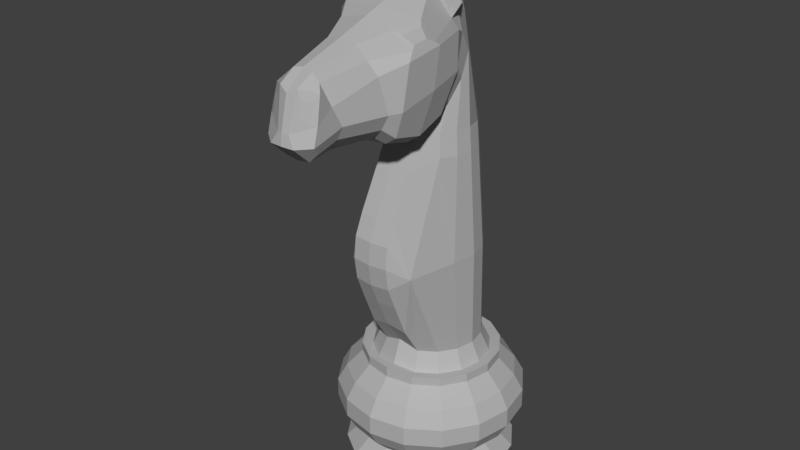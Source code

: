 # Source: knight.blend  (saved by Blender 4.2.66; exported with 4.5.12 LTS)
import bpy
from mathutils import Matrix  # noqa: F401  (used for matrix-valued properties, if any)

bpy.ops.wm.read_factory_settings(use_empty=True)
scene = bpy.context.scene
scene.name = 'Scene'

# ---- collections
col_collection_1 = bpy.data.collections.new('Collection 1'); scene.collection.children.link(col_collection_1)

# ---- materials (node trees are filled in below, after node groups)
mat_material_003 = bpy.data.materials.new('Material.003')
mat_material_003.alpha_threshold = 0.0
mat_material_003.use_transparent_shadow = False
mat_material_003.diffuse_color = (0.04203, 0.04203, 0.04203, 1.0)
mat_material_003.roughness = 0.5
mat_material_003.specular_intensity = 0.0
mat_material_011 = bpy.data.materials.new('Material.011')
mat_material_011.alpha_threshold = 0.0
mat_material_011.use_transparent_shadow = False
mat_material_011.diffuse_color = (0.4564, 0.4564, 0.4564, 1.0)
mat_material_011.roughness = 0.5
mat_material_011.specular_intensity = 0.0

# ---- material node trees

# ---- world
world_world = bpy.data.worlds.new('World'); scene.world = world_world
world_world.color = (0.05088, 0.05088, 0.05088)
world_world.use_sun_shadow = False
world_world.sun_shadow_jitter_overblur = 0.0
world_world.cycles.sampling_method = 'MANUAL'

# ---- meshes
me_circle_012 = bpy.data.meshes.new('Circle.012')
me_circle_012.from_pydata([(-0.4534, -7.132, -2.951), (-0.836, -7.208, -2.951), (-1.16, -7.425, -2.951), (-1.377, -7.749, -2.951), (-1.453, -8.132, -2.951), (-1.377, -8.515, -2.951), (-1.16, -8.839, -2.951), (-0.836, -9.056, -2.951), (-0.4534, -9.132, -2.951), (-0.07068, -9.056, -2.951), (0.2537, -8.839, -2.951), (0.4705, -8.515, -2.951), (0.5466, -8.132, -2.951), (0.4705, -7.749, -2.951), (0.2537, -7.425, -2.951), (-0.07068, -7.208, -2.951), (-0.7595, -7.393, -2.751), (-0.4534, -7.332, -2.751), (-1.019, -7.566, -2.751), (-1.192, -7.826, -2.751), (-1.253, -8.132, -2.751), (-1.192, -8.438, -2.751), (-1.019, -8.698, -2.751), (-0.7595, -8.871, -2.751), (-0.4534, -8.932, -2.751), (-0.1472, -8.871, -2.751), (0.1123, -8.698, -2.751), (0.2857, -8.438, -2.751), (0.3466, -8.132, -2.751), (0.2857, -7.826, -2.751), (0.1123, -7.566, -2.751), (-0.1472, -7.393, -2.751), (-0.7595, -7.393, -1.752), (-0.4534, -7.332, -1.752), (-1.019, -7.566, -1.752), (-1.192, -7.826, -1.752), (-1.253, -8.132, -1.752), (-1.192, -8.438, -1.752), (-1.019, -8.698, -1.752), (-0.7595, -8.871, -1.752), (-0.4534, -8.932, -1.752), (-0.1472, -8.871, -1.752), (0.1123, -8.698, -1.752), (0.2857, -8.438, -1.752), (0.3466, -8.132, -1.751), (0.2857, -7.826, -1.752), (0.1123, -7.566, -1.752), (-0.1472, -7.393, -1.752), (-0.1472, -7.393, -1.65), (0.1123, -7.566, -1.65), (0.2857, -7.826, -1.65), (0.3466, -8.132, -1.627), (0.2857, -8.438, -1.65), (0.1123, -8.698, -1.65), (-0.1472, -8.871, -1.65), (-0.4534, -8.932, -1.65), (-0.7595, -8.871, -1.65), (-1.019, -8.698, -1.65), (-1.192, -8.438, -1.65), (-1.253, -8.132, -1.65), (-1.192, -7.826, -1.65), (-1.019, -7.566, -1.65), (-0.4534, -7.332, -1.65), (-0.7595, -7.393, -1.65), (0.2442, -7.435, -1.946), (0.2442, -7.435, -2.557), (0.3201, -7.359, -2.14), (0.3201, -7.359, -2.363), (0.458, -7.755, -2.557), (0.458, -7.755, -1.946), (0.5573, -7.713, -2.363), (0.5573, -7.713, -2.14), (-0.8309, -9.043, -1.946), (-0.8309, -9.043, -2.557), (-0.872, -9.143, -2.14), (-0.872, -9.143, -2.363), (-1.151, -8.83, -2.557), (-1.151, -8.83, -1.946), (-1.227, -8.906, -2.363), (-1.227, -8.906, -2.14), (-0.07587, -7.221, -1.946), (-0.07587, -7.221, -2.557), (-0.03475, -7.121, -2.14), (-0.03475, -7.121, -2.363), (-0.4534, -9.119, -1.946), (-0.4534, -9.119, -2.557), (-0.4534, -9.226, -2.14), (-0.4534, -9.226, -2.363), (-0.8309, -7.221, -1.946), (-0.8309, -7.221, -2.557), (-0.872, -7.121, -2.14), (-0.872, -7.121, -2.363), (-0.4534, -7.146, -2.557), (-0.4534, -7.146, -1.946), (-0.4534, -7.038, -2.363), (-0.4534, -7.038, -2.14), (-0.07587, -9.043, -1.946), (-0.07587, -9.043, -2.557), (-0.03475, -9.143, -2.14), (-0.03475, -9.143, -2.363), (-1.151, -7.435, -1.946), (-1.151, -7.435, -2.557), (-1.227, -7.359, -2.14), (-1.227, -7.359, -2.363), (0.2442, -8.83, -1.946), (0.2442, -8.83, -2.557), (0.3201, -8.906, -2.14), (0.3201, -8.906, -2.363), (-1.365, -7.755, -1.946), (-1.365, -7.755, -2.557), (-1.464, -7.713, -2.14), (-1.464, -7.713, -2.363), (0.458, -8.51, -1.946), (0.458, -8.51, -2.557), (0.5573, -8.551, -2.14), (0.5573, -8.551, -2.363), (-1.44, -8.132, -1.946), (-1.44, -8.132, -2.557), (-1.547, -8.132, -2.14), (-1.547, -8.132, -2.363), (0.5331, -8.132, -1.946), (0.5331, -8.132, -2.557), (0.6405, -8.132, -2.14), (0.6405, -8.132, -2.363), (-1.365, -8.51, -1.946), (-1.365, -8.51, -2.557), (-1.464, -8.551, -2.14), (-1.464, -8.551, -2.363), (-0.4534, -7.452, -1.669), (-0.1931, -7.504, -1.669), (0.1749, -7.872, -1.669), (0.2266, -8.132, -1.642), (0.02747, -8.613, -1.669), (-0.1931, -8.76, -1.669), (-0.7136, -8.76, -1.669), (-0.9342, -8.613, -1.669), (-1.133, -8.132, -1.669), (-1.082, -7.872, -1.669), (-0.9342, -7.651, -1.669), (-0.7136, -7.504, -1.669), (0.02747, -7.651, -1.669), (0.1749, -8.392, -1.669), (-0.4534, -8.812, -1.669), (-1.082, -8.392, -1.669), (-0.2327, -8.665, -1.45), (-0.4534, -8.709, -1.45), (-0.9861, -7.911, -1.45), (-0.8611, -7.724, -1.45), (-0.04561, -8.54, -1.45), (-0.9861, -8.353, -1.45), (-1.03, -8.132, -1.45), (0.1233, -8.132, -1.367), (0.07939, -8.353, -1.45), (-0.8611, -8.54, -1.45), (-0.674, -8.665, -1.45), (-0.4534, -7.555, -1.45), (-0.2327, -7.599, -1.45), (-0.04561, -7.724, -1.45), (-0.674, -7.599, -1.45), (-0.1074, -7.792, 0.8333), (-0.6322, -7.687, 0.8332), (-0.4479, -7.65, 0.8332), (-0.2636, -8.577, 0.8333), (-0.4479, -8.614, 0.8332), (-0.9468, -8.132, 0.7505), (-0.8929, -7.948, 0.8331), (-0.1074, -8.473, 0.8333), (-0.7885, -7.792, 0.8331), (-0.6322, -8.577, 0.8332), (-0.7885, -8.473, 0.8331), (-0.2636, -7.687, 0.8333), (-0.8929, -8.316, 0.8331), (-0.4534, -7.572, -0.343), (-0.971, -8.347, -0.343), (0.09442, -8.132, -1.383), (0.2696, -8.132, 0.7279), (0.07939, -7.911, -1.45), (-0.8496, -8.528, -0.343), (-0.971, -7.918, -0.343), (-0.1204, -7.806, 1.114), (0.02816, -7.956, 1.128), (-0.2698, -8.558, 1.114), (-0.9292, -8.132, 1.028), (-0.8716, -7.956, 1.114), (0.02816, -8.308, 1.128), (-0.1204, -8.458, 1.114), (-0.7718, -7.806, 1.114), (-0.7718, -8.458, 1.114), (-0.8716, -8.308, 1.114), (0.8213, -8.493, 1.438), (-0.6223, -8.558, 1.114), (0.9072, -8.406, 2.117), (1.585, -8.404, 1.419), (-0.3185, -8.492, 2.378), (1.525, -8.398, 1.978), (1.739, -8.199, 1.609), (0.6013, -8.653, 2.075), (0.8975, -8.525, 1.989), (0.9442, -8.306, 2.262), (-0.4461, -8.593, 1.114), (-0.4718, -8.526, 1.898), (0.7868, -8.36, 1.317), (0.01873, -8.557, 1.356), (0.7197, -8.584, 1.346), (-0.2059, -8.485, 1.394), (-0.5957, -8.376, 2.248), (-0.1301, -8.541, 1.498), (-0.3182, -8.557, 2.131), (-0.3401, -8.345, 2.624), (-0.03219, -8.423, 1.319), (1.645, -8.237, 2.019), (1.594, -8.422, 1.695), (0.5125, -8.612, 2.152), (-0.1481, -8.553, 2.301), (1.568, -8.274, 1.303), (1.461, -8.247, 2.126), (0.6104, -8.441, 2.357), (-0.645, -8.277, 2.402), (-0.07953, -8.38, 1.242), (0.6655, -8.41, 1.228), (-0.03414, -8.55, 3.05), (-0.115, -8.54, 3.018), (-0.1066, -8.65, 2.952), (-0.2246, -8.586, 2.179), (-0.02202, -8.386, 2.627), (0.1272, -8.42, 1.228), (-0.0547, -8.395, 2.707), (-0.326, -8.351, 2.684), (-0.1555, -8.592, 2.959), (-0.1724, -8.655, 2.469), (-0.3482, -8.548, 2.533), (0.3694, -8.598, 2.436), (0.3715, -8.589, 1.264), (0.2595, -8.668, 2.197), (0.2527, -8.662, 1.721), (-0.2465, -8.565, 1.811), (1.764, -8.273, 1.485), (0.3857, -8.447, 1.166), (0.1682, -8.665, 2.139), (-0.3496, -8.535, 1.633), (-0.1435, -8.622, 1.792), (1.27, -8.419, 1.591), (1.648, -8.422, 1.5), (0.7084, -8.659, 1.617), (0.832, -8.591, 1.611), (1.572, -8.378, 1.904), (1.682, -8.262, 1.702), (1.642, -8.278, 1.904), (1.633, -8.356, 1.716), (-0.07839, -8.469, 2.66), (-0.1676, -8.602, 2.521), (0.3443, -8.641, 2.233), (0.4028, -8.626, 2.363), (0.5371, -8.501, 2.288), (0.4833, -8.61, 2.207), (-0.1529, -8.524, 2.394), (-0.05056, -8.562, 2.982), (-0.128, -8.611, 2.885), (-0.09196, -8.488, 2.538), (1.465, -8.325, 2.054), (1.376, -8.395, 1.805), (1.262, -8.25, 1.322), (1.278, -8.356, 1.452), (1.762, -8.132, 1.602), (0.9578, -8.132, 2.301), (0.05833, -8.132, 1.146), (0.7597, -8.132, 1.246), (0.8213, -7.771, 1.438), (-0.6223, -7.707, 1.114), (-0.3583, -8.132, 2.645), (0.07556, -8.132, 1.255), (1.678, -8.132, 1.968), (1.572, -8.132, 1.286), (0.9072, -7.858, 2.117), (1.585, -7.86, 1.419), (-0.3185, -7.773, 2.378), (1.525, -7.867, 1.978), (1.739, -8.065, 1.609), (0.6013, -7.612, 2.075), (0.8975, -7.739, 1.989), (1.451, -8.132, 2.149), (0.6016, -8.132, 2.422), (0.9442, -7.958, 2.262), (-0.6695, -8.132, 2.466), (0.05168, -8.132, 1.253), (-0.4461, -7.672, 1.114), (-0.4718, -7.738, 1.898), (0.7868, -7.904, 1.317), (0.6678, -8.132, 1.224), (-0.0009989, -7.707, 1.362), (0.7197, -7.68, 1.346), (-0.2059, -7.78, 1.394), (-0.5957, -7.889, 2.248), (-0.1301, -7.724, 1.498), (-0.3182, -7.707, 2.131), (-0.3401, -7.919, 2.624), (-0.03219, -7.841, 1.319), (1.645, -8.027, 2.019), (1.594, -7.842, 1.695), (0.5125, -7.653, 2.152), (-0.1481, -7.712, 2.301), (1.568, -7.99, 1.303), (1.461, -8.017, 2.126), (0.6169, -7.823, 2.34), (-0.6551, -7.987, 2.421), (-0.07953, -7.884, 1.242), (0.6655, -7.854, 1.228), (-0.03414, -7.715, 3.05), (-0.115, -7.724, 3.018), (-0.1066, -7.614, 2.952), (-0.2246, -7.679, 2.179), (-0.02202, -7.879, 2.627), (0.1272, -7.844, 1.228), (-0.1555, -7.672, 2.959), (-0.1724, -7.609, 2.469), (-0.02292, -8.132, 2.649), (0.121, -8.132, 1.256), (-0.3482, -7.716, 2.533), (0.3759, -7.666, 2.419), (0.3829, -8.132, 1.205), (0.3715, -7.675, 1.264), (0.2595, -7.596, 2.197), (0.2434, -7.602, 1.708), (-0.2465, -7.699, 1.811), (1.773, -8.132, 1.486), (1.764, -7.991, 1.485), (-0.2698, -7.707, 1.114), (0.435, -8.132, 2.481), (0.3857, -7.818, 1.166), (0.1682, -7.599, 2.139), (-0.3496, -7.729, 1.633), (-0.1676, -7.642, 1.783), (1.27, -7.845, 1.591), (1.648, -7.842, 1.5), (0.7084, -7.605, 1.617), (0.832, -7.673, 1.611), (1.572, -7.887, 1.904), (1.682, -8.003, 1.702), (1.642, -7.986, 1.904), (1.633, -7.908, 1.716), (-0.1676, -7.662, 2.521), (0.3443, -7.623, 2.233), (0.4028, -7.639, 2.363), (0.5371, -7.763, 2.288), (0.4833, -7.654, 2.207), (-0.1529, -7.74, 2.394), (-0.05056, -7.702, 2.982), (-0.128, -7.653, 2.885), (-0.09196, -7.776, 2.538), (1.26, -8.132, 1.301), (1.454, -7.939, 2.044), (1.376, -7.869, 1.805), (1.262, -8.014, 1.322), (1.278, -7.908, 1.452), (-0.0547, -7.869, 2.707), (-0.07839, -7.795, 2.66), (-0.326, -7.913, 2.684), (0.2716, -7.941, 0.7152), (0.1372, -7.951, 0.9762), (0.2716, -8.323, 0.7152), (0.1372, -8.313, 0.9762), (0.1363, -8.132, 0.9814), (-1.014, -8.132, -0.343), (-0.6678, -7.614, -0.343), (-0.8496, -7.736, -0.343), (-0.6678, -8.65, -0.343), (0.4275, -7.736, -0.343), (0.4275, -8.528, -0.343), (-0.4534, -8.692, -0.343), (-0.1616, -8.65, -0.343), (-0.1616, -7.614, -0.343), (0.2716, -7.941, 0.7152), (0.07939, -7.911, -1.45), (0.4276, -7.736, -0.343), (0.4786, -7.924, 0.2774), (0.5781, -7.921, 0.0393), (0.6054, -7.919, -0.2104), (0.5655, -7.917, -0.4664), (0.4606, -7.915, -0.728), (0.2958, -7.913, -1.12), (0.07939, -8.353, -1.45), (0.2716, -8.323, 0.7152), (0.4276, -8.528, -0.343), (0.2958, -8.351, -1.12), (0.4606, -8.349, -0.728), (0.5655, -8.347, -0.4664), (0.6054, -8.345, -0.2104), (0.5781, -8.343, 0.0393), (0.4786, -8.34, 0.2774), (0.2811, -8.132, 0.7045), (0.1061, -8.132, -1.382), (0.4914, -8.132, 0.269), (0.5932, -8.132, 0.03303), (0.6235, -8.132, -0.2166), (0.5864, -8.132, -0.4734), (0.4839, -8.132, -0.7261), (0.3211, -8.132, -1.073)], [], [(1, 0, 15, 14, 13, 12, 11, 10, 9, 8, 7, 6, 5, 4, 3, 2), (30, 31, 81, 65), (7, 8, 24, 23), (0, 1, 16, 17), (15, 0, 17, 31), (8, 9, 25, 24), (1, 2, 18, 16), (9, 10, 26, 25), (2, 3, 19, 18), (10, 11, 27, 26), (3, 4, 20, 19), (11, 12, 28, 27), (4, 5, 21, 20), (12, 13, 29, 28), (5, 6, 22, 21), (13, 14, 30, 29), (6, 7, 23, 22), (14, 15, 31, 30), (43, 44, 51, 52), (23, 24, 85, 73), (29, 30, 65, 68), (22, 23, 73, 76), (16, 18, 101, 89), (24, 25, 97, 85), (93, 88, 32, 33), (17, 16, 89, 92), (18, 19, 109, 101), (26, 27, 113, 105), (19, 20, 117, 109), (27, 28, 121, 113), (20, 21, 125, 117), (28, 29, 68, 121), (21, 22, 76, 125), (31, 17, 92, 81), (77, 72, 39, 38), (116, 124, 37, 36), (112, 120, 44, 43), (108, 116, 36, 35), (104, 112, 43, 42), (100, 108, 35, 34), (96, 104, 42, 41), (88, 100, 34, 32), (84, 96, 41, 40), (80, 93, 33, 47), (25, 26, 105, 97), (72, 84, 40, 39), (64, 80, 47, 46), (124, 77, 38, 37), (120, 69, 45, 44), (77, 124, 126, 79), (79, 126, 127, 78), (78, 127, 125, 76), (69, 120, 122, 71), (71, 122, 123, 70), (70, 123, 121, 68), (124, 116, 118, 126), (126, 118, 119, 127), (127, 119, 117, 125), (120, 112, 114, 122), (122, 114, 115, 123), (123, 115, 113, 121), (116, 108, 110, 118), (118, 110, 111, 119), (119, 111, 109, 117), (112, 104, 106, 114), (114, 106, 107, 115), (115, 107, 105, 113), (108, 100, 102, 110), (110, 102, 103, 111), (111, 103, 101, 109), (104, 96, 98, 106), (106, 98, 99, 107), (107, 99, 97, 105), (100, 88, 90, 102), (102, 90, 91, 103), (103, 91, 89, 101), (96, 84, 86, 98), (98, 86, 87, 99), (99, 87, 85, 97), (93, 80, 82, 95), (95, 82, 83, 94), (94, 83, 81, 92), (88, 93, 95, 90), (90, 95, 94, 91), (91, 94, 92, 89), (84, 72, 74, 86), (86, 74, 75, 87), (87, 75, 73, 85), (80, 64, 66, 82), (82, 66, 67, 83), (83, 67, 65, 81), (72, 77, 79, 74), (74, 79, 78, 75), (75, 78, 76, 73), (64, 69, 71, 66), (66, 71, 70, 67), (67, 70, 68, 65), (69, 64, 46, 45), (36, 37, 58, 59), (44, 45, 50, 51), (37, 38, 57, 58), (45, 46, 49, 50), (38, 39, 56, 57), (46, 47, 48, 49), (39, 40, 55, 56), (33, 32, 63, 62), (47, 33, 62, 48), (40, 41, 54, 55), (32, 34, 61, 63), (41, 42, 53, 54), (34, 35, 60, 61), (42, 43, 52, 53), (35, 36, 59, 60), (53, 52, 141, 132, 133, 142, 55, 54), (178, 362, 164, 165), (155, 156, 129, 128), (151, 152, 141, 131), (154, 153, 135, 134), (144, 145, 142, 133), (146, 147, 138, 137), (150, 146, 137, 136), (147, 158, 139, 138), (145, 154, 134, 142), (149, 150, 136, 143), (156, 157, 140, 129), (158, 155, 128, 139), (152, 148, 132, 141), (153, 149, 143, 135), (176, 151, 131, 130), (148, 144, 133, 132), (370, 170, 159, 366), (368, 163, 168, 365), (370, 172, 161, 170), (173, 362, 150, 149), (369, 162, 163, 368), (178, 165, 167, 364), (363, 364, 167, 160), (173, 149, 153, 177), (369, 367, 166, 162), (172, 363, 160, 161), (176, 174, 151), (50, 49, 48, 62, 63, 61, 60, 59, 58, 57, 56, 55, 142, 134, 135, 143, 136, 137, 138, 139, 128, 129, 140, 130, 131, 141, 52, 51), (157, 176, 130, 140), (152, 151, 174), (166, 359, 360, 184, 185), (365, 168, 169, 177), (146, 150, 362, 178), (156, 370, 366, 157), (145, 368, 365, 154), (156, 155, 172, 370), (171, 164, 362, 173), (144, 369, 368, 145), (361, 360, 359, 175), (168, 163, 199, 190), (167, 165, 183, 186), (160, 167, 186, 268), (164, 171, 188, 182), (169, 168, 190, 187), (161, 160, 268, 285), (170, 161, 285, 326), (163, 162, 181, 199), (162, 166, 185, 181), (165, 164, 182, 183), (171, 169, 187, 188), (159, 170, 326, 179), (260, 211, 194, 259), (226, 227, 221, 220), (217, 205, 193, 208), (200, 207, 193, 205), (239, 204, 206, 235), (246, 248, 211, 195), (223, 213, 193, 207), (240, 235, 206, 202), (261, 214, 192, 262), (324, 236, 214, 272), (349, 272, 214, 261), (236, 242, 192, 214), (264, 198, 215, 280), (198, 216, 212, 191), (264, 281, 216, 198), (315, 269, 208, 224), (283, 217, 208, 269), (182, 188, 187, 217, 283), (187, 190, 205, 217), (284, 270, 209, 218), (263, 271, 210, 195), (316, 225, 209, 270), (266, 201, 219, 288), (201, 189, 203, 219), (218, 209, 206, 204), (197, 191, 212, 196), (244, 243, 203, 189), (227, 230, 228, 221), (225, 202, 206, 209), (184, 218, 204, 185), (181, 185, 204, 239), (265, 284, 218, 184), (199, 200, 205, 190), (327, 315, 224, 231), (220, 222, 257, 256), (220, 221, 228, 222), (224, 208, 227, 226), (237, 232, 202, 225), (222, 228, 230, 229), (249, 258, 224, 226), (208, 193, 230, 227), (229, 230, 193, 213), (319, 237, 225, 316), (238, 233, 213, 223), (231, 224, 213, 233), (234, 240, 202, 232), (281, 327, 231, 216), (210, 194, 245, 247), (243, 234, 232, 203), (263, 195, 236, 324), (231, 233, 251, 252), (223, 207, 235, 240), (219, 203, 232, 237), (196, 212, 233, 238), (288, 219, 237, 319), (248, 245, 194, 211), (247, 246, 195, 210), (200, 239, 235, 207), (195, 211, 242, 236), (246, 247, 245, 248), (197, 196, 243, 244), (199, 181, 239, 200), (238, 223, 240, 234), (196, 238, 234, 243), (250, 257, 222, 229), (229, 213, 255, 250), (233, 212, 254, 251), (258, 255, 213, 224), (256, 257, 250, 249), (253, 252, 251, 254), (253, 254, 212, 216), (249, 250, 255, 258), (226, 220, 256, 249), (252, 253, 216, 231), (201, 261, 262, 189), (198, 191, 259, 215), (197, 260, 259, 191), (260, 241, 242, 211), (215, 259, 194, 210), (197, 244, 241, 260), (266, 349, 261, 201), (244, 189, 262, 241), (241, 262, 192, 242), (280, 215, 210, 271), (351, 350, 276, 298), (304, 295, 275, 292), (286, 292, 275, 294), (330, 323, 293, 291), (337, 277, 298, 339), (310, 294, 275, 300), (331, 289, 293, 323), (352, 353, 274, 301), (324, 272, 301, 325), (349, 352, 301, 272), (325, 301, 274, 333), (264, 280, 302, 282), (282, 273, 299, 303), (264, 282, 303, 281), (315, 311, 295, 269), (283, 269, 295, 304), (182, 283, 304, 186, 183), (186, 304, 292, 268), (284, 305, 296, 270), (263, 277, 297, 271), (316, 270, 296, 312), (266, 288, 306, 287), (287, 306, 290, 267), (305, 291, 293, 296), (279, 278, 299, 273), (335, 267, 290, 334), (312, 296, 293, 289), (180, 179, 291, 305), (326, 330, 291, 179), (265, 180, 305, 284), (285, 268, 292, 286), (327, 318, 311, 315), (307, 346, 347, 309), (307, 309, 313, 308), (328, 312, 289, 320), (309, 314, 317, 313), (355, 354, 311, 348), (319, 316, 312, 328), (329, 310, 300, 321), (318, 321, 300, 311), (322, 320, 289, 331), (281, 303, 318, 327), (297, 338, 336, 276), (334, 290, 320, 322), (263, 324, 325, 277), (318, 342, 341, 321), (310, 331, 323, 294), (306, 328, 320, 290), (278, 329, 321, 299), (288, 319, 328, 306), (339, 298, 276, 336), (338, 297, 277, 337), (286, 294, 323, 330), (277, 325, 333, 298), (337, 339, 336, 338), (279, 335, 334, 278), (285, 286, 330, 326), (329, 322, 331, 310), (278, 334, 322, 329), (340, 314, 309, 347), (321, 341, 344, 299), (348, 311, 300, 345), (343, 344, 341, 342), (343, 303, 299, 344), (342, 318, 303, 343), (287, 267, 353, 352), (282, 302, 350, 273), (279, 273, 350, 351), (351, 298, 333, 332), (302, 297, 276, 350), (279, 351, 332, 335), (266, 287, 352, 349), (335, 332, 353, 267), (332, 333, 274, 353), (280, 271, 297, 302), (311, 354, 356, 295), (356, 308, 313, 317), (295, 356, 317, 275), (346, 355, 340, 347), (354, 307, 308, 356), (314, 340, 345, 300), (354, 355, 346, 307), (314, 300, 275, 317), (355, 348, 345, 340), (146, 178, 364, 147), (158, 147, 364, 363), (171, 173, 177, 169), (144, 148, 367, 369), (184, 360, 361, 265), (180, 358, 357, 159, 179), (155, 158, 363, 172), (154, 365, 177, 153), (151, 176, 372, 390), (359, 381, 389, 175), (366, 373, 372, 176, 157), (380, 152, 151, 390), (367, 382, 381, 359, 166), (148, 152, 380, 382, 367), (159, 357, 371, 373, 366), (361, 175, 357, 358), (265, 361, 358, 180), (371, 374, 373), (374, 375, 373), (375, 376, 373), (376, 377, 373), (377, 378, 373), (378, 379, 373), (379, 372, 373), (380, 383, 382), (383, 384, 382), (384, 385, 382), (385, 386, 382), (386, 387, 382), (387, 388, 382), (388, 381, 382), (371, 389, 391, 374), (374, 391, 392, 375), (375, 392, 393, 376), (376, 393, 394, 377), (377, 394, 395, 378), (378, 395, 396, 379), (379, 396, 390, 372), (380, 390, 396, 383), (383, 396, 395, 384), (384, 395, 394, 385), (385, 394, 393, 386), (386, 393, 392, 387), (387, 392, 391, 388), (388, 391, 389, 381), (389, 371, 357, 175)])
me_circle_012.polygons.foreach_set('material_index', [1, 1, 1, 1, 1, 1, 1, 1, 1, 1, 1, 1, 1, 1, 1, 1, 1, 1, 1, 1, 1, 1, 1, 1, 1, 1, 1, 1, 1, 1, 1, 1, 1, 1, 1, 1, 1, 1, 1, 1, 1, 1, 1, 1, 1, 1, 1, 1, 1, 1, 1, 1, 1, 1, 1, 1, 1, 1, 1, 1, 1, 1, 1, 1, 1, 1, 1, 1, 1, 1, 1, 1, 1, 1, 1, 1, 1, 1, 1, 1, 1, 1, 1, 1, 1, 1, 1, 1, 1, 1, 1, 1, 1, 1, 1, 1, 1, 1, 1, 1, 1, 1, 1, 1, 1, 1, 1, 1, 1, 1, 1, 1, 1, 1, 1, 1, 1, 1, 1, 1, 1, 1, 1, 1, 1, 1, 1, 1, 1, 1, 1, 1, 1, 1, 1, 1, 1, 1, 1, 1, 1, 1, 1, 1, 1, 1, 1, 1, 1, 1, 1, 1, 1, 1, 1, 1, 1, 1, 1, 1, 1, 1, 1, 1, 1, 1, 1, 1, 1, 1, 1, 1, 1, 1, 1, 1, 1, 1, 1, 1, 1, 1, 1, 1, 1, 1, 1, 1, 1, 1, 1, 1, 1, 1, 1, 1, 1, 1, 1, 1, 1, 1, 1, 1, 1, 1, 1, 1, 1, 1, 1, 1, 1, 1, 1, 1, 1, 1, 1, 1, 1, 1, 1, 1, 1, 1, 1, 1, 1, 1, 1, 1, 1, 1, 1, 1, 1, 1, 1, 1, 1, 1, 1, 1, 1, 1, 1, 1, 1, 1, 1, 1, 1, 1, 1, 1, 1, 1, 1, 1, 1, 1, 1, 1, 1, 1, 1, 1, 1, 1, 1, 1, 1, 1, 1, 1, 1, 1, 1, 1, 1, 1, 1, 1, 1, 1, 1, 1, 1, 1, 1, 1, 1, 1, 1, 1, 1, 1, 1, 1, 1, 1, 1, 1, 1, 1, 1, 1, 1, 1, 1, 1, 1, 1, 1, 1, 1, 1, 1, 1, 1, 1, 1, 1, 1, 1, 1, 1, 1, 1, 1, 1, 1, 1, 1, 1, 1, 1, 1, 1, 1, 1, 1, 1, 1, 1, 1, 1, 1, 1, 1, 1, 1, 1, 1, 1, 1, 1, 1, 1, 1, 1, 1, 1, 1, 1, 1, 1, 1, 1, 1, 1, 1, 1, 1, 1, 1, 1, 1])
_uv = me_circle_012.uv_layers.new(name='UVMap')
_uv.uv.foreach_set('vector', [0.0, 0.0, 0.0, 0.0, 0.0, 0.0, 0.0, 0.0, 0.0, 0.0, 0.0, 0.0, 0.0, 0.0, 0.0, 0.0, 0.0, 0.0, 0.0, 0.0, 0.0, 0.0, 0.0, 0.0, 0.0, 0.0, 0.0, 0.0, 0.0, 0.0, 0.0, 0.0, 0.0, 0.0, 0.0, 0.0, 0.0, 0.0, 0.0, 0.0, 0.0, 0.0, 0.0, 0.0, 0.0, 0.0, 0.0, 0.0, 0.0, 0.0, 0.0, 0.0, 0.0, 0.0, 0.0, 0.0, 0.0, 0.0, 0.0, 0.0, 0.0, 0.0, 0.0, 0.0, 0.0, 0.0, 0.0, 0.0, 0.0, 0.0, 0.0, 0.0, 0.0, 0.0, 0.0, 0.0, 0.0, 0.0, 0.0, 0.0, 0.0, 0.0, 0.0, 0.0, 0.0, 0.0, 0.0, 0.0, 0.0, 0.0, 0.0, 0.0, 0.0, 0.0, 0.0, 0.0, 0.0, 0.0, 0.0, 0.0, 0.0, 0.0, 0.0, 0.0, 0.0, 0.0, 0.0, 0.0, 0.0, 0.0, 0.0, 0.0, 0.0, 0.0, 0.0, 0.0, 0.0, 0.0, 0.0, 0.0, 0.0, 0.0, 0.0, 0.0, 0.0, 0.0, 0.0, 0.0, 0.0, 0.0, 0.0, 0.0, 0.0, 0.0, 0.0, 0.0, 0.0, 0.0, 0.0, 0.0, 0.0, 0.0, 0.0, 0.0, 0.0, 0.0, 0.0, 0.0, 0.0, 0.0, 0.0, 0.0, 0.0, 0.0, 0.0, 0.0, 0.0, 0.0, 0.0, 0.0, 0.0, 0.0, 0.0, 0.0, 0.0, 0.0, 0.0, 0.0, 0.0, 0.0, 0.0, 0.0, 0.0, 0.0, 0.0, 0.0, 0.0, 0.0, 0.0, 0.0, 0.0, 0.0, 0.0, 0.0, 0.0, 0.0, 0.0, 0.0, 0.0, 0.0, 0.0, 0.0, 0.0, 0.0, 0.0, 0.0, 0.0, 0.0, 0.0, 0.0, 0.0, 0.0, 0.0, 0.0, 0.0, 0.0, 0.0, 0.0, 0.0, 0.0, 0.0, 0.0, 0.0, 0.0, 0.0, 0.0, 0.0, 0.0, 0.0, 0.0, 0.0, 0.0, 0.0, 0.0, 0.0, 0.0, 0.0, 0.0, 0.0, 0.0, 0.0, 0.0, 0.0, 0.0, 0.0, 0.0, 0.0, 0.0, 0.0, 0.0, 0.0, 0.0, 0.0, 0.0, 0.0, 0.0, 0.0, 0.0, 0.0, 0.0, 0.0, 0.0, 0.0, 0.0, 0.0, 0.0, 0.0, 0.0, 0.0, 0.0, 0.0, 0.0, 0.0, 0.0, 0.0, 0.0, 0.0, 0.0, 0.0, 0.0, 0.0, 0.0, 0.0, 0.0, 0.0, 0.0, 0.0, 0.0, 0.0, 0.0, 0.0, 0.0, 0.0, 0.0, 0.0, 0.0, 0.0, 0.0, 0.0, 0.0, 0.0, 0.0, 0.0, 0.0, 0.0, 0.0, 0.0, 0.0, 0.0, 0.0, 0.0, 0.0, 0.0, 0.0, 0.0, 0.0, 0.0, 0.0, 0.0, 0.0, 0.0, 0.0, 0.0, 0.0, 0.0, 0.0, 0.0, 0.0, 0.0, 0.0, 0.0, 0.0, 0.0, 0.0, 0.0, 0.0, 0.0, 0.0, 0.0, 0.0, 0.0, 0.0, 0.0, 0.0, 0.0, 0.0, 0.0, 0.0, 0.0, 0.0, 0.0, 0.0, 0.0, 0.0, 0.0, 0.0, 0.0, 0.0, 0.0, 0.0, 0.0, 0.0, 0.0, 0.0, 0.0, 0.0, 0.0, 0.0, 0.0, 0.0, 0.0, 0.0, 0.0, 0.0, 0.0, 0.0, 0.0, 0.0, 0.0, 0.0, 0.0, 0.0, 0.0, 0.0, 0.0, 0.0, 0.0, 0.0, 0.0, 0.0, 0.0, 0.0, 0.0, 0.0, 0.0, 0.0, 0.0, 0.0, 0.0, 0.0, 0.0, 0.0, 0.0, 0.0, 0.0, 0.0, 0.0, 0.0, 0.0, 0.0, 0.0, 0.0, 0.0, 0.0, 0.0, 0.0, 0.0, 0.0, 0.0, 0.0, 0.0, 0.0, 0.0, 0.0, 0.0, 0.0, 0.0, 0.0, 0.0, 0.0, 0.0, 0.0, 0.0, 0.0, 0.0, 0.0, 0.0, 0.0, 0.0, 0.0, 0.0, 0.0, 0.0, 0.0, 0.0, 0.0, 0.0, 0.0, 0.0, 0.0, 0.0, 0.0, 0.0, 0.0, 0.0, 0.0, 0.0, 0.0, 0.0, 0.0, 0.0, 0.0, 0.0, 0.0, 0.0, 0.0, 0.0, 0.0, 0.0, 0.0, 0.0, 0.0, 0.0, 0.0, 0.0, 0.0, 0.0, 0.0, 0.0, 0.0, 0.0, 0.0, 0.0, 0.0, 0.0, 0.0, 0.0, 0.0, 0.0, 0.0, 0.0, 0.0, 0.0, 0.0, 0.0, 0.0, 0.0, 0.0, 0.0, 0.0, 0.0, 0.0, 0.0, 0.0, 0.0, 0.0, 0.0, 0.0, 0.0, 0.0, 0.0, 0.0, 0.0, 0.0, 0.0, 0.0, 0.0, 0.0, 0.0, 0.0, 0.0, 0.0, 0.0, 0.0, 0.0, 0.0, 0.0, 0.0, 0.0, 0.0, 0.0, 0.0, 0.0, 0.0, 0.0, 0.0, 0.0, 0.0, 0.0, 0.0, 0.0, 0.0, 0.0, 0.0, 0.0, 0.0, 0.0, 0.0, 0.0, 0.0, 0.0, 0.0, 0.0, 0.0, 0.0, 0.0, 0.0, 0.0, 0.0, 0.0, 0.0, 0.0, 0.0, 0.0, 0.0, 0.0, 0.0, 0.0, 0.0, 0.0, 0.0, 0.0, 0.0, 0.0, 0.0, 0.0, 0.0, 0.0, 0.0, 0.0, 0.0, 0.0, 0.0, 0.0, 0.0, 0.0, 0.0, 0.0, 0.0, 0.0, 0.0, 0.0, 0.0, 0.0, 0.0, 0.0, 0.0, 0.0, 0.0, 0.0, 0.0, 0.0, 0.0, 0.0, 0.0, 0.0, 0.0, 0.0, 0.0, 0.0, 0.0, 0.0, 0.0, 0.0, 0.0, 0.0, 0.0, 0.0, 0.0, 0.0, 0.0, 0.0, 0.0, 0.0, 0.0, 0.0, 0.0, 0.0, 0.0, 0.0, 0.0, 0.0, 0.0, 0.0, 0.0, 0.0, 0.0, 0.0, 0.0, 0.0, 0.0, 0.0, 0.0, 0.0, 0.0, 0.0, 0.0, 0.0, 0.0, 0.0, 0.0, 0.0, 0.0, 0.0, 0.0, 0.0, 0.0, 0.0, 0.0, 0.0, 0.0, 0.0, 0.0, 0.0, 0.0, 0.0, 0.0, 0.0, 0.0, 0.0, 0.0, 0.0, 0.0, 0.0, 0.0, 0.0, 0.0, 0.0, 0.0, 0.0, 0.0, 0.0, 0.0, 0.0, 0.0, 0.0, 0.0, 0.0, 0.0, 0.0, 0.0, 0.0, 0.0, 0.0, 0.0, 0.0, 0.0, 0.0, 0.0, 0.0, 0.0, 0.0, 0.0, 0.0, 0.0, 0.0, 0.0, 0.0, 0.0, 0.0, 0.0, 0.0, 0.0, 0.0, 0.0, 0.0, 0.0, 0.0, 0.0, 0.0, 0.0, 0.0, 0.0, 0.0, 0.0, 0.0, 0.0, 0.0, 0.0, 0.0, 0.0, 0.0, 0.0, 0.0, 0.0, 0.0, 0.0, 0.0, 0.0, 0.0, 0.0, 0.0, 0.0, 0.0, 0.0, 0.0, 0.0, 0.0, 0.0, 0.0, 0.0, 0.0, 0.0, 0.0, 0.0, 0.0, 0.0, 0.0, 0.0, 0.0, 0.0, 0.0, 0.0, 0.0, 0.0, 0.0, 0.0, 0.0, 0.0, 0.0, 0.0, 0.0, 0.0, 0.0, 0.0, 0.0, 0.0, 0.0, 0.0, 0.0, 0.0, 0.0, 0.0, 0.0, 0.0, 0.0, 0.0, 0.0, 0.0, 0.0, 0.0, 0.0, 0.0, 0.0, 0.0, 0.0, 0.0, 0.0, 0.0, 0.0, 0.0, 0.0, 0.0, 0.0, 0.0, 0.0, 0.0, 0.0, 0.0, 0.0, 0.0, 0.0, 0.0, 0.0, 0.0, 0.0, 0.0, 0.0, 0.0, 0.0, 0.0, 0.0, 0.0, 0.0, 0.0, 0.0, 0.0, 0.0, 0.0, 0.0, 0.0, 0.0, 0.0, 0.0, 0.0, 0.0, 0.0, 0.0, 0.0, 0.0, 0.0, 0.0, 0.0, 0.0, 0.0, 0.0, 0.0, 0.0, 0.0, 0.0, 0.0, 0.0, 0.0, 0.0, 0.0, 0.0, 0.0, 0.0, 0.0, 0.0, 0.0, 0.0, 0.0, 0.0, 0.0, 0.0, 0.0, 0.0, 0.0, 0.0, 0.0, 0.0, 0.0, 0.0, 0.0, 0.0, 0.0, 0.0, 0.0, 0.0, 0.0, 0.0, 0.0, 0.0, 0.0, 0.0, 0.0, 0.0, 0.0, 0.0, 0.0, 0.0, 0.0, 0.0, 0.0, 0.0, 0.0, 0.0, 0.0, 0.0, 0.0, 0.0, 0.0, 0.0, 0.0, 0.0, 0.0, 0.0, 0.0, 0.0, 0.0, 0.0, 0.0, 0.0, 0.0, 0.0, 0.0, 0.0, 0.0, 0.0, 0.0, 0.0, 0.0, 0.0, 0.0, 0.0, 0.0, 0.0, 0.0, 0.0, 0.0, 0.0, 0.0, 0.0, 0.0, 0.0, 0.0, 0.0, 0.0, 0.0, 0.0, 0.0, 0.0, 0.0, 0.0, 0.0, 0.0, 0.0, 0.0, 0.0, 0.0, 0.0, 0.0, 0.0, 0.0, 0.0, 0.0, 0.0, 0.0, 0.0, 0.0, 0.0, 0.0, 0.0, 0.0, 0.0, 0.0, 0.0, 0.0, 0.0, 0.0, 0.0, 0.0, 0.0, 0.0, 0.0, 0.0, 0.0, 0.0, 0.0, 0.0, 0.0, 0.0, 0.0, 0.0, 0.0, 0.0, 0.0, 0.0, 0.0, 0.0, 0.0, 0.0, 0.0, 0.0, 0.0, 0.0, 0.0, 0.0, 0.0, 0.0, 0.0, 0.0, 0.0, 0.0, 0.0, 0.0, 0.0, 0.0, 0.0, 0.0, 0.0, 0.0, 0.0, 0.0, 0.0, 0.0, 0.0, 0.0, 0.0, 0.0, 0.0, 0.0, 0.0, 0.0, 0.0, 0.0, 0.0, 0.0, 0.0, 0.0, 0.0, 0.0, 0.0, 0.0, 0.0, 0.0, 0.0, 0.0, 0.0, 0.0, 0.0, 0.0, 0.0, 0.0, 0.0, 0.0, 0.0, 0.0, 0.0, 0.0, 0.0, 0.0, 0.0, 0.0, 0.0, 0.0, 0.0, 0.0, 0.0, 0.0, 0.0, 0.0, 0.0, 0.0, 0.0, 0.0, 0.0, 0.0, 0.0, 0.0, 0.0, 0.0, 0.0, 0.0, 0.0, 0.0, 0.0, 0.0, 0.0, 0.0, 0.0, 0.0, 0.0, 0.0, 0.0, 0.0, 0.0, 0.0, 0.0, 0.0, 0.0, 0.0, 0.0, 0.0, 0.0, 0.0, 0.0, 0.0, 0.0, 0.0, 0.0, 0.0, 0.0, 0.0, 0.0, 0.0, 0.0, 0.0, 0.0, 0.0, 0.0, 0.0, 0.0, 0.0, 0.0, 0.0, 0.0, 0.0, 0.0, 0.0, 0.0, 0.0, 0.0, 0.0, 0.0, 0.0, 0.0, 0.0, 0.0, 0.0, 0.0, 0.0, 0.0, 0.0, 0.0, 0.0, 0.0, 0.0, 0.0, 0.0, 0.0, 0.0, 0.0, 0.0, 0.0, 0.0, 0.0, 0.0, 0.0, 0.0, 0.0, 0.0, 0.0, 0.0, 0.0, 0.0, 0.0, 0.0, 0.0, 0.0, 0.0, 0.0, 0.0, 0.0, 0.0, 0.0, 0.0, 0.0, 0.0, 0.0, 0.0, 0.0, 0.0, 0.0, 0.0, 0.0, 0.0, 0.0, 0.0, 0.0, 0.0, 0.0, 0.0, 0.0, 0.0, 0.0, 0.0, 0.0, 0.0, 0.0, 0.0, 0.0, 0.0, 0.0, 0.0, 0.0, 0.0, 0.0, 0.0, 0.0, 0.0, 0.0, 0.0, 0.0, 0.0, 0.0, 0.0, 0.0, 0.0, 0.0, 0.0, 0.0, 0.0, 0.0, 0.0, 0.0, 0.0, 0.0, 0.0, 0.0, 0.0, 0.0, 0.0, 0.0, 0.0, 0.0, 0.0, 0.0, 0.0, 0.0, 0.0, 0.0, 0.0, 0.0, 0.0, 0.0, 0.0, 0.0, 0.0, 0.0, 0.0, 0.0, 0.0, 0.0, 0.0, 0.0, 0.0, 0.0, 0.0, 0.0, 0.0, 0.0, 0.0, 0.0, 0.0, 0.0, 0.0, 0.0, 0.0, 0.0, 0.0, 0.0, 0.0, 0.0, 0.0, 0.0, 0.0, 0.0, 0.0, 0.0, 0.0, 0.0, 0.0, 0.0, 0.0, 0.0, 0.0, 0.0, 0.0, 0.0, 0.0, 0.0, 0.0, 0.0, 0.0, 0.0, 0.0, 0.0, 0.0, 0.0, 0.0, 0.0, 0.0, 0.0, 0.0, 0.0, 0.0, 0.0, 0.0, 0.0, 0.0, 0.0, 0.0, 0.0, 0.0, 0.0, 0.0, 0.0, 0.0, 0.0, 0.0, 0.0, 0.0, 0.0, 0.0, 0.0, 0.0, 0.0, 0.0, 0.0, 0.0, 0.0, 0.0, 0.0, 0.0, 0.0, 0.0, 0.0, 0.0, 0.0, 0.0, 0.0, 0.0, 0.0, 0.0, 0.0, 0.0, 0.0, 0.0, 0.0, 0.0, 0.0, 0.0, 0.0, 0.0, 0.0, 0.0, 0.0, 0.0, 0.0, 0.0, 0.0, 0.0, 0.0, 0.0, 0.0, 0.0, 0.0, 0.0, 0.0, 0.0, 0.0, 0.0, 0.0, 0.0, 0.0, 0.0, 0.0, 0.0, 0.0, 0.0, 0.0, 0.0, 0.0, 0.0, 0.0, 0.0, 0.0, 0.0, 0.0, 0.0, 0.0, 0.0, 0.0, 0.0, 0.0, 0.0, 0.0, 0.0, 0.0, 0.0, 0.0, 0.0, 0.0, 0.0, 0.0, 0.0, 0.0, 0.0, 0.0, 0.0, 0.0, 0.0, 0.0, 0.0, 0.0, 0.0, 0.0, 0.0, 0.0, 0.0, 0.0, 0.0, 0.0, 0.0, 0.0, 0.0, 0.0, 0.0, 0.0, 0.0, 0.0, 0.0, 0.0, 0.0, 0.0, 0.0, 0.0, 0.0, 0.0, 0.0, 0.0, 0.0, 0.0, 0.0, 0.0, 0.0, 0.0, 0.0, 0.0, 0.0, 0.0, 0.0, 0.0, 0.0, 0.0, 0.0, 0.0, 0.0, 0.0, 0.0, 0.0, 0.0, 0.0, 0.0, 0.0, 0.0, 0.0, 0.0, 0.0, 0.0, 0.0, 0.0, 0.0, 0.0, 0.0, 0.0, 0.0, 0.0, 0.0, 0.0, 0.0, 0.0, 0.0, 0.0, 0.0, 0.0, 0.0, 0.0, 0.0, 0.0, 0.0, 0.0, 0.0, 0.0, 0.0, 0.0, 0.0, 0.0, 0.0, 0.0, 0.0, 0.0, 0.0, 0.0, 0.0, 0.0, 0.0, 0.0, 0.0, 0.0, 0.0, 0.0, 0.0, 0.0, 0.0, 0.0, 0.0, 0.0, 0.0, 0.0, 0.0, 0.0, 0.0, 0.0, 0.0, 0.0, 0.0, 0.0, 0.0, 0.0, 0.0, 0.0, 0.0, 0.0, 0.0, 0.0, 0.0, 0.0, 0.0, 0.0, 0.0, 0.0, 0.0, 0.0, 0.0, 0.0, 0.0, 0.0, 0.0, 0.0, 0.0, 0.0, 0.0, 0.0, 0.0, 0.0, 0.0, 0.0, 0.0, 0.0, 0.0, 0.0, 0.0, 0.0, 0.0, 0.0, 0.0, 0.0, 0.0, 0.0, 0.0, 0.0, 0.0, 0.0, 0.0, 0.0, 0.0, 0.0, 0.0, 0.0, 0.0, 0.0, 0.0, 0.0, 0.0, 0.0, 0.0, 0.0, 0.0, 0.0, 0.0, 0.0, 0.0, 0.0, 0.0, 0.0, 0.0, 0.0, 0.0, 0.0, 0.0, 0.0, 0.0, 0.0, 0.0, 0.0, 0.0, 0.0, 0.0, 0.0, 0.0, 0.0, 0.0, 0.0, 0.0, 0.0, 0.0, 0.0, 0.0, 0.0, 0.0, 0.0, 0.0, 0.0, 0.0, 0.0, 0.0, 0.0, 0.0, 0.0, 0.0, 0.0, 0.0, 0.0, 0.0, 0.0, 0.0, 0.0, 0.0, 0.0, 0.0, 0.0, 0.0, 0.0, 0.0, 0.0, 0.0, 0.0, 0.0, 0.0, 0.0, 0.0, 0.0, 0.0, 0.0, 0.0, 0.0, 0.0, 0.0, 0.0, 0.0, 0.0, 0.0, 0.0, 0.0, 0.0, 0.0, 0.0, 0.0, 0.0, 0.0, 0.0, 0.0, 0.0, 0.0, 0.0, 0.0, 0.0, 0.0, 0.0, 0.0, 0.0, 0.0, 0.0, 0.0, 0.0, 0.0, 0.0, 0.0, 0.0, 0.0, 0.0, 0.0, 0.0, 0.0, 0.0, 0.0, 0.0, 0.0, 0.0, 0.0, 0.0, 0.0, 0.0, 0.0, 0.0, 0.0, 0.0, 0.0, 0.0, 0.0, 0.0, 0.0, 0.0, 0.0, 0.0, 0.0, 0.0, 0.0, 0.0, 0.0, 0.0, 0.0, 0.0, 0.0, 0.0, 0.0, 0.0, 0.0, 0.0, 0.0, 0.0, 0.0, 0.0, 0.0, 0.0, 0.0, 0.0, 0.0, 0.0, 0.0, 0.0, 0.0, 0.0, 0.0, 0.0, 0.0, 0.0, 0.0, 0.0, 0.0, 0.0, 0.0, 0.0, 0.0, 0.0, 0.0, 0.0, 0.0, 0.0, 0.0, 0.0, 0.0, 0.0, 0.0, 0.0, 0.0, 0.0, 0.0, 0.0, 0.0, 0.0, 0.0, 0.0, 0.0, 0.0, 0.0, 0.0, 0.0, 0.0, 0.0, 0.0, 0.0, 0.0, 0.0, 0.0, 0.0, 0.0, 0.0, 0.0, 0.0, 0.0, 0.0, 0.0, 0.0, 0.0, 0.0, 0.0, 0.0, 0.0, 0.0, 0.0, 0.0, 0.0, 0.0, 0.0, 0.0, 0.0, 0.0, 0.0, 0.0, 0.0, 0.0, 0.0, 0.0, 0.0, 0.0, 0.0, 0.0, 0.0, 0.0, 0.0, 0.0, 0.0, 0.0, 0.0, 0.0, 0.0, 0.0, 0.0, 0.0, 0.0, 0.0, 0.0, 0.0, 0.0, 0.0, 0.0, 0.0, 0.0, 0.0, 0.0, 0.0, 0.0, 0.0, 0.0, 0.0, 0.0, 0.0, 0.0, 0.0, 0.0, 0.0, 0.0, 0.0, 0.0, 0.0, 0.0, 0.0, 0.0, 0.0, 0.0, 0.0, 0.0, 0.0, 0.0, 0.0, 0.0, 0.0, 0.0, 0.0, 0.0, 0.0, 0.0, 0.0, 0.0, 0.0, 0.0, 0.0, 0.0, 0.0, 0.0, 0.0, 0.0, 0.0, 0.0, 0.0, 0.0, 0.0, 0.0, 0.0, 0.0, 0.0, 0.0, 0.0, 0.0, 0.0, 0.0, 0.0, 0.0, 0.0, 0.0, 0.0, 0.0, 0.0, 0.0, 0.0, 0.0, 0.0, 0.0, 0.0, 0.0, 0.0, 0.0, 0.0, 0.0, 0.0, 0.0, 0.0, 0.0, 0.0, 0.0, 0.0, 0.0, 0.0, 0.0, 0.0, 0.0, 0.0, 0.0, 0.0, 0.0, 0.0, 0.0, 0.0, 0.0, 0.0, 0.0, 0.0, 0.0, 0.0, 0.0, 0.0, 0.0, 0.0, 0.0, 0.0, 0.0, 0.0, 0.0, 0.0, 0.0, 0.0, 0.0, 0.0, 0.0, 0.0, 0.0, 0.0, 0.0, 0.0, 0.0, 0.0, 0.0, 0.0, 0.0, 0.0, 0.0, 0.0, 0.0, 0.0, 0.0, 0.0, 0.0, 0.0, 0.0, 0.0, 0.0, 0.0, 0.0, 0.0, 0.0, 0.0, 0.0, 0.0, 0.0, 0.0, 0.0, 0.0, 0.0, 0.0, 0.0, 0.0, 0.0, 0.0, 0.0, 0.0, 0.0, 0.0, 0.0, 0.0, 0.0, 0.0, 0.0, 0.0, 0.0, 0.0, 0.0, 0.0, 0.0, 0.0, 0.0, 0.0, 0.0, 0.0, 0.0, 0.0, 0.0, 0.0, 0.0, 0.0, 0.0, 0.0, 0.0, 0.0, 0.0, 0.0, 0.0, 0.0, 0.0, 0.0, 0.0, 0.0, 0.0, 0.0, 0.0, 0.0, 0.0, 0.0, 0.0, 0.0, 0.0, 0.0, 0.0, 0.0, 0.0, 0.0, 0.0, 0.0, 0.0, 0.0, 0.0, 0.0, 0.0, 0.0, 0.0, 0.0, 0.0, 0.0, 0.0, 0.0, 0.0, 0.0, 0.0, 0.0, 0.0, 0.0, 0.0, 0.0, 0.0, 0.0, 0.0, 0.0, 0.0, 0.0, 0.0, 0.0, 0.0, 0.0, 0.0, 0.0, 0.0, 0.0, 0.0, 0.0, 0.0, 0.0, 0.0, 0.0, 0.0, 0.0, 0.0, 0.0, 0.0, 0.0, 0.0, 0.0, 0.0, 0.0, 0.0, 0.0, 0.0, 0.0, 0.0, 0.0, 0.0, 0.0, 0.0, 0.0, 0.0, 0.0, 0.0, 0.0, 0.0, 0.0, 0.0, 0.0, 0.0, 0.0, 0.0, 0.0, 0.0, 0.0, 0.0, 0.0, 0.0, 0.0, 0.0, 0.0, 0.0, 0.0, 0.0, 0.0, 0.0, 0.0, 0.0, 0.0, 0.0, 0.0, 0.0, 0.0, 0.0, 0.0, 0.0, 0.0, 0.0, 0.0, 0.0, 0.0, 0.0, 0.0, 0.0, 0.0, 0.0, 0.0, 0.0, 0.0, 0.0, 0.0, 0.0, 0.0, 0.0, 0.0, 0.0, 0.0, 0.0, 0.0, 0.0, 0.0, 0.0, 0.0, 0.0, 0.0, 0.0, 0.0, 0.0, 0.0, 0.0, 0.0, 0.0, 0.0, 0.0, 0.0, 0.0, 0.0, 0.0, 0.0, 0.0, 0.0, 0.0, 0.0, 0.0, 0.0, 0.0, 0.0, 0.0, 0.0, 0.0, 0.0, 0.0, 0.0, 0.0, 0.0, 0.0, 0.0, 0.0, 0.0, 0.0, 0.0, 0.0, 0.0, 0.0, 0.0, 0.0, 0.0, 0.0, 0.0, 0.0, 0.0, 0.0, 0.0, 0.0, 0.0, 0.0, 0.0, 0.0, 0.0, 0.0, 0.0, 0.0, 0.0, 0.0, 0.0, 0.0, 0.0, 0.0, 0.0, 0.0, 0.0, 0.0, 0.0, 0.0, 0.0, 0.0, 0.0, 0.0, 0.0, 0.0, 0.0, 0.0, 0.0, 0.0, 0.0, 0.0, 0.0, 0.0, 0.0, 0.0, 0.0, 0.0, 0.0, 0.0, 0.0, 0.0, 0.0, 0.0, 0.0, 0.0, 0.0, 0.0, 0.0, 0.0, 0.0, 0.0, 0.0, 0.0, 0.0, 0.0, 0.0, 0.0, 0.0, 0.0, 0.0, 0.0, 0.0, 0.0, 0.0, 0.0, 0.0, 0.0, 0.0, 0.0, 0.0, 0.0, 0.0, 0.0, 0.0, 0.0, 0.0, 0.0, 0.0, 0.0, 0.0, 0.0, 0.0, 0.0, 0.0, 0.0, 0.0, 0.0, 0.0, 0.0, 0.0, 0.0, 0.0, 0.0, 0.0, 0.0, 0.0, 0.0, 0.0, 0.0, 0.0, 0.0, 0.0, 0.0, 0.0, 0.0, 0.0, 0.0, 0.0, 0.0, 0.0, 0.0, 0.0, 0.0, 0.0, 0.0, 0.0, 0.0, 0.0, 0.0, 0.0, 0.0, 0.0, 0.0, 0.0, 0.0, 0.0, 0.0, 0.0, 0.0, 0.0, 0.0, 0.0, 0.0, 0.0, 0.0, 0.0, 0.0, 0.0, 0.0, 0.0, 0.0, 0.0, 0.0, 0.0, 0.0, 0.0, 0.0, 0.0, 0.0, 0.0, 0.0, 0.0, 0.0, 0.0, 0.0, 0.0, 0.0, 0.0, 0.0, 0.0, 0.0, 0.0, 0.0, 0.0, 0.0, 0.0, 0.0, 0.0, 0.0, 0.0, 0.0, 0.0, 0.0, 0.0, 0.0, 0.0, 0.0, 0.0, 0.0, 0.0, 0.0, 0.0, 0.0, 0.0, 0.0, 0.0, 0.0, 0.0, 0.0, 0.0, 0.0, 0.0, 0.0, 0.0, 0.0, 0.0, 0.0, 0.0, 0.0, 0.0, 0.0, 0.0, 0.0, 0.0, 0.0, 0.0, 0.0, 0.0, 0.0, 0.0, 0.0, 0.0, 0.0, 0.0, 0.0, 0.0, 0.0, 0.0, 0.0, 0.0, 0.0, 0.0, 0.0, 0.0, 0.0, 0.0, 0.0, 0.0, 0.0, 0.0, 0.0, 0.0, 0.0, 0.0, 0.0, 0.0, 0.0, 0.0, 0.0, 0.0, 0.0, 0.0, 0.0, 0.0, 0.0, 0.0, 0.0, 0.0, 0.0, 0.0, 0.0, 0.0, 0.0, 0.0, 0.0, 0.0, 0.0, 0.0, 0.0, 0.0, 0.0, 0.0, 0.0, 0.0, 0.0, 0.0, 0.0, 0.0, 0.0, 0.0, 0.0, 0.0, 0.0, 0.0, 0.0, 0.0, 0.0, 0.0, 0.0, 0.0, 0.0, 0.0, 0.0, 0.0, 0.0, 0.0, 0.0, 0.0, 0.0, 0.0, 0.0, 0.0, 0.0, 0.0, 0.0, 0.0, 0.0, 0.0, 0.0, 0.0, 0.0, 0.0, 0.0, 0.0, 0.0, 0.0, 0.0, 0.0, 0.0, 0.0, 0.0, 0.0, 0.0, 0.0, 0.0, 0.0, 0.0, 0.0, 0.0, 0.0, 0.0, 0.0, 0.0, 0.0, 0.0, 0.0, 0.0, 0.0, 0.0, 0.0, 0.0, 0.0, 0.0, 0.0, 0.0, 0.0, 0.0, 0.0, 0.0, 0.0, 0.0, 0.0, 0.0, 0.0, 0.0, 0.0, 0.0, 0.0, 0.0, 0.0, 0.0, 0.0, 0.0, 0.0, 0.0, 0.0, 0.0, 0.0, 0.0, 0.0, 0.0, 0.0, 0.0, 0.0, 0.0, 0.0, 0.0, 0.0, 0.0, 0.0, 0.0, 0.0, 0.0, 0.0, 0.0, 0.0, 0.0, 0.0, 0.0, 0.0, 0.0, 0.0, 0.0, 0.0, 0.0, 0.0, 0.0, 0.0, 0.0, 0.0, 0.0, 0.0, 0.0, 0.0, 0.0, 0.0, 0.0, 0.0, 0.0, 0.0, 0.0, 0.0, 0.0, 0.0, 0.0, 0.0, 0.0, 0.0, 0.0, 0.0, 0.0, 0.0, 0.0, 0.0, 0.0, 0.0, 0.0, 0.0, 0.0, 0.0, 0.0, 0.0, 0.0, 0.0, 0.0, 0.0, 0.0, 0.0, 0.0, 0.0, 0.0, 0.0, 0.0, 0.0, 0.0, 0.0, 0.0, 0.0, 0.0, 0.0, 0.0, 0.0, 0.0, 0.0, 0.0, 0.0, 0.0, 0.0, 0.0, 0.0, 0.0, 0.0, 0.0, 0.0, 0.0, 0.0, 0.0, 0.0, 0.0, 0.0, 0.0, 0.0, 0.0, 0.0, 0.0, 0.0, 0.0, 0.0, 0.0, 0.0, 0.0, 0.0, 0.0, 0.0, 0.0, 0.0, 0.0, 0.0, 0.0, 0.0, 0.0, 0.0, 0.0, 0.0, 0.0, 0.0, 0.0, 0.0, 0.0, 0.0, 0.0, 0.0, 0.0, 0.0, 0.0, 0.0, 0.0, 0.0, 0.0, 0.0, 0.0, 0.0, 0.0, 0.0, 0.0, 0.0, 0.0, 0.0, 0.0, 0.0, 0.0, 0.0, 0.0, 0.0, 0.0, 0.0, 0.0, 0.0, 0.0, 0.0, 0.0, 0.0, 0.0, 0.0, 0.0, 0.0, 0.0, 0.0, 0.0, 0.0, 0.0, 0.0, 0.0, 0.0, 0.0, 0.0, 0.0, 0.0, 0.0, 0.0, 0.0, 0.0, 0.0, 0.0, 0.0, 0.0, 0.0, 0.0, 0.0, 0.0, 0.0, 0.0, 0.0, 0.0, 0.0, 0.0, 0.0, 0.0, 0.0, 0.0, 0.0, 0.0, 0.0, 0.0, 0.0, 0.0, 0.0, 0.0, 0.0, 0.0, 0.0, 0.0, 0.0, 0.0, 0.0, 0.0, 0.0, 0.0, 0.0, 0.0, 0.0, 0.0, 0.0, 0.0, 0.0, 0.0, 0.0, 0.0, 0.0, 0.0, 0.0, 0.0, 0.0, 0.0, 0.0, 0.0, 0.0, 0.0, 0.0, 0.0, 0.0, 0.0, 0.0, 0.0, 0.0, 0.0, 0.0, 0.0, 0.0, 0.0, 0.0, 0.0, 0.0, 0.0, 0.0, 0.0, 0.0, 0.0, 0.0, 0.0, 0.0, 0.0, 0.0, 0.0, 0.0, 0.0, 0.0, 0.0, 0.0, 0.0, 0.0, 0.0, 0.0, 0.0, 0.0, 0.0, 0.0, 0.0, 0.0, 0.0, 0.0, 0.0, 0.0, 0.0, 0.0, 0.0, 0.0, 0.0, 0.0, 0.0, 0.0, 0.0, 0.0, 0.0, 0.0, 0.0, 0.0, 0.0, 0.0, 0.0, 0.0, 0.0, 0.0, 0.0, 0.0, 0.0, 0.0, 0.0, 0.0, 0.0, 0.0, 0.0, 0.0, 0.0, 0.0, 0.0, 0.0, 0.0, 0.0, 0.0, 0.0, 0.0, 0.0, 0.0, 0.0, 0.0, 0.0, 0.0, 0.0, 0.0, 0.0, 0.0, 0.0, 0.0, 0.0, 0.0, 0.0, 0.0, 0.0, 0.0, 0.0, 0.0, 0.0, 0.0, 0.0, 0.0, 0.0, 0.0, 0.0, 0.0, 0.0, 0.0, 0.0, 0.0, 0.0, 0.0, 0.0, 0.0, 0.0, 0.0, 0.0, 0.0, 0.0, 0.0, 0.0, 0.0, 0.0, 0.0, 0.0, 0.0, 0.0, 0.0, 0.0, 0.0, 0.0, 0.0, 0.0, 0.0, 0.0, 0.0, 0.0, 0.0, 0.0, 0.0, 0.0, 0.0, 0.0, 0.0, 0.0, 0.0, 0.0, 0.0, 0.0, 0.0, 0.0, 0.0, 0.0, 0.0, 0.0, 0.0, 0.0, 0.0, 0.0, 0.0, 0.0, 0.0, 0.0, 0.0, 0.0, 0.0, 0.0, 0.0, 0.0, 0.0, 0.0, 0.0, 0.0, 0.0, 0.0, 0.0, 0.0, 0.0, 0.0, 0.0, 0.0, 0.0, 0.0, 0.0, 0.0, 0.0, 0.0, 0.0, 0.0, 0.0, 0.0, 0.0, 0.0, 0.0, 0.0, 0.0, 0.0, 0.0, 0.0, 0.0, 0.0, 0.0, 0.0, 0.0, 0.0, 0.0, 0.0, 0.0, 0.0, 0.0, 0.0, 0.0, 0.0, 0.0, 0.0, 0.0, 0.0, 0.0, 0.0, 0.0, 0.0, 0.0, 0.0, 0.0, 0.0, 0.0, 0.0, 0.0, 0.0, 0.0, 0.0, 0.0, 0.0, 0.0, 0.0, 0.0, 0.0, 0.0, 0.0, 0.0, 0.0, 0.0, 0.0, 0.0, 0.0, 0.0, 0.0, 0.0, 0.0, 0.0, 0.0, 0.0, 0.0, 0.0, 0.0, 0.0, 0.0, 0.0, 0.0, 0.0, 0.0, 0.0, 0.0, 0.0, 0.0, 0.0, 0.0, 0.0, 0.0, 0.0, 0.0, 0.0, 0.0, 0.0, 0.0, 0.0, 0.0, 0.0, 0.0, 0.0, 0.0, 0.0, 0.0, 0.0, 0.0, 0.0, 0.0])
me_circle_012.materials.append(mat_material_003)
me_circle_012.materials.append(mat_material_011)
me_circle_012.use_remesh_preserve_volume = False
me_circle_012.use_remesh_preserve_attributes = False
me_circle_012.use_mirror_vertex_groups = False
me_circle_012.update()
me_circle_012.normals_split_custom_set([tuple(v) for v in zip(*[iter([-3.894e-08, 0.0, -1.0, -3.894e-08, 0.0, -1.0, -3.894e-08, 0.0, -1.0, -3.894e-08, 0.0, -1.0, -3.894e-08, 0.0, -1.0, -3.894e-08, 0.0, -1.0, -3.894e-08, 0.0, -1.0, -3.894e-08, 0.0, -1.0, -3.894e-08, 0.0, -1.0, -3.894e-08, 0.0, -1.0, -3.894e-08, 0.0, -1.0, -3.894e-08, 0.0, -1.0, -3.894e-08, 0.0, -1.0, -3.894e-08, 0.0, -1.0, -3.894e-08, 0.0, -1.0, -3.894e-08, 0.0, -1.0, 0.4045, 0.6054, -0.6855, 0.4045, 0.6054, -0.6855, 0.4045, 0.6054, -0.6855, 0.4045, 0.6054, -0.6855, -0.1393, -0.7002, 0.7002, -0.1393, -0.7002, 0.7002, -0.1393, -0.7002, 0.7002, -0.1393, -0.7002, 0.7002, -0.1393, 0.7002, 0.7002, -0.1393, 0.7002, 0.7002, -0.1393, 0.7002, 0.7002, -0.1393, 0.7002, 0.7002, 0.1393, 0.7002, 0.7002, 0.1393, 0.7002, 0.7002, 0.1393, 0.7002, 0.7002, 0.1393, 0.7002, 0.7002, 0.1393, -0.7002, 0.7002, 0.1393, -0.7002, 0.7002, 0.1393, -0.7002, 0.7002, 0.1393, -0.7002, 0.7002, -0.3966, 0.5936, 0.7002, -0.3966, 0.5936, 0.7002, -0.3966, 0.5936, 0.7002, -0.3966, 0.5936, 0.7002, 0.3966, -0.5936, 0.7002, 0.3966, -0.5936, 0.7002, 0.3966, -0.5936, 0.7002, 0.3966, -0.5936, 0.7002, -0.5936, 0.3966, 0.7002, -0.5936, 0.3966, 0.7002, -0.5936, 0.3966, 0.7002, -0.5936, 0.3966, 0.7002, 0.5936, -0.3966, 0.7002, 0.5936, -0.3966, 0.7002, 0.5936, -0.3966, 0.7002, 0.5936, -0.3966, 0.7002, -0.7002, 0.1393, 0.7002, -0.7002, 0.1393, 0.7002, -0.7002, 0.1393, 0.7002, -0.7002, 0.1393, 0.7002, 0.7002, -0.1393, 0.7002, 0.7002, -0.1393, 0.7002, 0.7002, -0.1393, 0.7002, 0.7002, -0.1393, 0.7002, -0.7002, -0.1393, 0.7002, -0.7002, -0.1393, 0.7002, -0.7002, -0.1393, 0.7002, -0.7002, -0.1393, 0.7002, 0.7002, 0.1393, 0.7002, 0.7002, 0.1393, 0.7002, 0.7002, 0.1393, 0.7002, 0.7002, 0.1393, 0.7002, -0.5936, -0.3966, 0.7002, -0.5936, -0.3966, 0.7002, -0.5936, -0.3966, 0.7002, -0.5936, -0.3966, 0.7002, 0.5936, 0.3966, 0.7002, 0.5936, 0.3966, 0.7002, 0.5936, 0.3966, 0.7002, 0.5936, 0.3966, 0.7002, -0.3966, -0.5936, 0.7002, -0.3966, -0.5936, 0.7002, -0.3966, -0.5936, 0.7002, -0.3966, -0.5936, 0.7002, 0.3966, 0.5936, 0.7002, 0.3966, 0.5936, 0.7002, 0.3966, 0.5936, 0.7002, 0.3966, 0.5936, 0.7002, 0.9808, -0.1951, 0.0, 0.9808, -0.1951, 0.0, 0.9808, -0.1951, 0.0, 0.9808, -0.1951, 0.0, -0.142, -0.7141, -0.6855, -0.142, -0.7141, -0.6855, -0.142, -0.7141, -0.6855, -0.142, -0.7141, -0.6855, 0.6054, 0.4045, -0.6855, 0.6054, 0.4045, -0.6855, 0.6054, 0.4045, -0.6855, 0.6054, 0.4045, -0.6855, -0.4045, -0.6054, -0.6855, -0.4045, -0.6054, -0.6855, -0.4045, -0.6054, -0.6855, -0.4045, -0.6054, -0.6855, -0.4045, 0.6054, -0.6855, -0.4045, 0.6054, -0.6855, -0.4045, 0.6054, -0.6855, -0.4045, 0.6054, -0.6855, 0.142, -0.7141, -0.6855, 0.142, -0.7141, -0.6855, 0.142, -0.7141, -0.6855, 0.142, -0.7141, -0.6855, -0.142, 0.7138, 0.6858, -0.142, 0.7138, 0.6858, -0.142, 0.7138, 0.6858, -0.142, 0.7138, 0.6858, -0.142, 0.7141, -0.6855, -0.142, 0.7141, -0.6855, -0.142, 0.7141, -0.6855, -0.142, 0.7141, -0.6855, -0.6054, 0.4045, -0.6855, -0.6054, 0.4045, -0.6855, -0.6054, 0.4045, -0.6855, -0.6054, 0.4045, -0.6855, 0.6054, -0.4045, -0.6855, 0.6054, -0.4045, -0.6855, 0.6054, -0.4045, -0.6855, 0.6054, -0.4045, -0.6855, -0.7141, 0.142, -0.6855, -0.7141, 0.142, -0.6855, -0.7141, 0.142, -0.6855, -0.7141, 0.142, -0.6855, 0.7141, -0.142, -0.6855, 0.7141, -0.142, -0.6855, 0.7141, -0.142, -0.6855, 0.7141, -0.142, -0.6855, -0.7141, -0.142, -0.6855, -0.7141, -0.142, -0.6855, -0.7141, -0.142, -0.6855, -0.7141, -0.142, -0.6855, 0.7141, 0.142, -0.6855, 0.7141, 0.142, -0.6855, 0.7141, 0.142, -0.6855, 0.7141, 0.142, -0.6855, -0.6054, -0.4045, -0.6855, -0.6054, -0.4045, -0.6855, -0.6054, -0.4045, -0.6855, -0.6054, -0.4045, -0.6855, 0.142, 0.7141, -0.6855, 0.142, 0.7141, -0.6855, 0.142, 0.7141, -0.6855, 0.142, 0.7141, -0.6855, -0.4043, -0.6051, 0.6858, -0.4043, -0.6051, 0.6858, -0.4043, -0.6051, 0.6858, -0.4043, -0.6051, 0.6858, -0.7138, -0.142, 0.6858, -0.7138, -0.142, 0.6858, -0.7138, -0.142, 0.6858, -0.7138, -0.142, 0.6858, 0.7139, -0.1422, 0.6857, 0.7139, -0.1422, 0.6857, 0.7139, -0.1422, 0.6857, 0.7139, -0.1422, 0.6857, -0.7138, 0.142, 0.6858, -0.7138, 0.142, 0.6858, -0.7138, 0.142, 0.6858, -0.7138, 0.142, 0.6858, 0.6051, -0.4043, 0.6858, 0.6051, -0.4043, 0.6858, 0.6051, -0.4043, 0.6858, 0.6051, -0.4043, 0.6858, -0.6051, 0.4043, 0.6858, -0.6051, 0.4043, 0.6858, -0.6051, 0.4043, 0.6858, -0.6051, 0.4043, 0.6858, 0.4043, -0.6051, 0.6858, 0.4043, -0.6051, 0.6858, 0.4043, -0.6051, 0.6858, 0.4043, -0.6051, 0.6858, -0.4043, 0.6051, 0.6858, -0.4043, 0.6051, 0.6858, -0.4043, 0.6051, 0.6858, -0.4043, 0.6051, 0.6858, 0.142, -0.7138, 0.6858, 0.142, -0.7138, 0.6858, 0.142, -0.7138, 0.6858, 0.142, -0.7138, 0.6858, 0.142, 0.7138, 0.6858, 0.142, 0.7138, 0.6858, 0.142, 0.7138, 0.6858, 0.142, 0.7138, 0.6858, 0.4045, -0.6054, -0.6855, 0.4045, -0.6054, -0.6855, 0.4045, -0.6054, -0.6855, 0.4045, -0.6054, -0.6855, -0.142, -0.7138, 0.6858, -0.142, -0.7138, 0.6858, -0.142, -0.7138, 0.6858, -0.142, -0.7138, 0.6858, 0.4043, 0.6051, 0.6858, 0.4043, 0.6051, 0.6858, 0.4043, 0.6051, 0.6858, 0.4043, 0.6051, 0.6858, -0.6051, -0.4043, 0.6858, -0.6051, -0.4043, 0.6858, -0.6051, -0.4043, 0.6858, -0.6051, -0.4043, 0.6858, 0.7139, 0.1422, 0.6857, 0.7139, 0.1422, 0.6857, 0.7139, 0.1422, 0.6857, 0.7139, 0.1422, 0.6857, -0.7305, -0.4881, 0.4776, -0.7305, -0.4881, 0.4776, -0.7305, -0.4881, 0.4776, -0.7305, -0.4881, 0.4776, -0.8315, -0.5556, 0.0, -0.8315, -0.5556, 0.0, -0.8315, -0.5556, 0.0, -0.8315, -0.5556, 0.0, -0.7305, -0.4881, -0.4776, -0.7305, -0.4881, -0.4776, -0.7305, -0.4881, -0.4776, -0.7305, -0.4881, -0.4776, 0.8617, 0.1714, 0.4776, 0.8617, 0.1714, 0.4776, 0.8617, 0.1714, 0.4776, 0.8617, 0.1714, 0.4776, 0.9808, 0.1951, 0.0, 0.9808, 0.1951, 0.0, 0.9808, 0.1951, 0.0, 0.9808, 0.1951, 0.0, 0.8617, 0.1714, -0.4776, 0.8617, 0.1714, -0.4776, 0.8617, 0.1714, -0.4776, 0.8617, 0.1714, -0.4776, -0.8617, -0.1714, 0.4776, -0.8617, -0.1714, 0.4776, -0.8617, -0.1714, 0.4776, -0.8617, -0.1714, 0.4776, -0.9808, -0.1951, 0.0, -0.9808, -0.1951, 0.0, -0.9808, -0.1951, 0.0, -0.9808, -0.1951, 0.0, -0.8617, -0.1714, -0.4776, -0.8617, -0.1714, -0.4776, -0.8617, -0.1714, -0.4776, -0.8617, -0.1714, -0.4776, 0.8617, -0.1714, 0.4776, 0.8617, -0.1714, 0.4776, 0.8617, -0.1714, 0.4776, 0.8617, -0.1714, 0.4776, 0.9808, -0.1951, 0.0, 0.9808, -0.1951, 0.0, 0.9808, -0.1951, 0.0, 0.9808, -0.1951, 0.0, 0.8617, -0.1714, -0.4776, 0.8617, -0.1714, -0.4776, 0.8617, -0.1714, -0.4776, 0.8617, -0.1714, -0.4776, -0.8617, 0.1714, 0.4776, -0.8617, 0.1714, 0.4776, -0.8617, 0.1714, 0.4776, -0.8617, 0.1714, 0.4776, -0.9808, 0.1951, 0.0, -0.9808, 0.1951, 0.0, -0.9808, 0.1951, 0.0, -0.9808, 0.1951, 0.0, -0.8617, 0.1714, -0.4776, -0.8617, 0.1714, -0.4776, -0.8617, 0.1714, -0.4776, -0.8617, 0.1714, -0.4776, 0.7305, -0.4881, 0.4776, 0.7305, -0.4881, 0.4776, 0.7305, -0.4881, 0.4776, 0.7305, -0.4881, 0.4776, 0.8315, -0.5556, 0.0, 0.8315, -0.5556, 0.0, 0.8315, -0.5556, 0.0, 0.8315, -0.5556, 0.0, 0.7305, -0.4881, -0.4776, 0.7305, -0.4881, -0.4776, 0.7305, -0.4881, -0.4776, 0.7305, -0.4881, -0.4776, -0.7305, 0.4881, 0.4776, -0.7305, 0.4881, 0.4776, -0.7305, 0.4881, 0.4776, -0.7305, 0.4881, 0.4776, -0.8315, 0.5556, 0.0, -0.8315, 0.5556, 0.0, -0.8315, 0.5556, 0.0, -0.8315, 0.5556, 0.0, -0.7305, 0.4881, -0.4776, -0.7305, 0.4881, -0.4776, -0.7305, 0.4881, -0.4776, -0.7305, 0.4881, -0.4776, 0.4881, -0.7305, 0.4776, 0.4881, -0.7305, 0.4776, 0.4881, -0.7305, 0.4776, 0.4881, -0.7305, 0.4776, 0.5556, -0.8315, 0.0, 0.5556, -0.8315, 0.0, 0.5556, -0.8315, 0.0, 0.5556, -0.8315, 0.0, 0.4881, -0.7305, -0.4776, 0.4881, -0.7305, -0.4776, 0.4881, -0.7305, -0.4776, 0.4881, -0.7305, -0.4776, -0.4881, 0.7305, 0.4776, -0.4881, 0.7305, 0.4776, -0.4881, 0.7305, 0.4776, -0.4881, 0.7305, 0.4776, -0.5556, 0.8315, 0.0, -0.5556, 0.8315, 0.0, -0.5556, 0.8315, 0.0, -0.5556, 0.8315, 0.0, -0.4881, 0.7305, -0.4776, -0.4881, 0.7305, -0.4776, -0.4881, 0.7305, -0.4776, -0.4881, 0.7305, -0.4776, 0.1714, -0.8617, 0.4776, 0.1714, -0.8617, 0.4776, 0.1714, -0.8617, 0.4776, 0.1714, -0.8617, 0.4776, 0.1951, -0.9808, 0.0, 0.1951, -0.9808, 0.0, 0.1951, -0.9808, 0.0, 0.1951, -0.9808, 0.0, 0.1714, -0.8617, -0.4776, 0.1714, -0.8617, -0.4776, 0.1714, -0.8617, -0.4776, 0.1714, -0.8617, -0.4776, 0.1714, 0.8617, 0.4776, 0.1714, 0.8617, 0.4776, 0.1714, 0.8617, 0.4776, 0.1714, 0.8617, 0.4776, 0.1951, 0.9808, 0.0, 0.1951, 0.9808, 0.0, 0.1951, 0.9808, 0.0, 0.1951, 0.9808, 0.0, 0.1714, 0.8617, -0.4776, 0.1714, 0.8617, -0.4776, 0.1714, 0.8617, -0.4776, 0.1714, 0.8617, -0.4776, -0.1714, 0.8617, 0.4776, -0.1714, 0.8617, 0.4776, -0.1714, 0.8617, 0.4776, -0.1714, 0.8617, 0.4776, -0.1951, 0.9808, 0.0, -0.1951, 0.9808, 0.0, -0.1951, 0.9808, 0.0, -0.1951, 0.9808, 0.0, -0.1714, 0.8617, -0.4776, -0.1714, 0.8617, -0.4776, -0.1714, 0.8617, -0.4776, -0.1714, 0.8617, -0.4776, -0.1714, -0.8617, 0.4776, -0.1714, -0.8617, 0.4776, -0.1714, -0.8617, 0.4776, -0.1714, -0.8617, 0.4776, -0.1951, -0.9808, 0.0, -0.1951, -0.9808, 0.0, -0.1951, -0.9808, 0.0, -0.1951, -0.9808, 0.0, -0.1714, -0.8617, -0.4776, -0.1714, -0.8617, -0.4776, -0.1714, -0.8617, -0.4776, -0.1714, -0.8617, -0.4776, 0.4881, 0.7305, 0.4776, 0.4881, 0.7305, 0.4776, 0.4881, 0.7305, 0.4776, 0.4881, 0.7305, 0.4776, 0.5556, 0.8315, 0.0, 0.5556, 0.8315, 0.0, 0.5556, 0.8315, 0.0, 0.5556, 0.8315, 0.0, 0.4881, 0.7305, -0.4776, 0.4881, 0.7305, -0.4776, 0.4881, 0.7305, -0.4776, 0.4881, 0.7305, -0.4776, -0.4881, -0.7305, 0.4776, -0.4881, -0.7305, 0.4776, -0.4881, -0.7305, 0.4776, -0.4881, -0.7305, 0.4776, -0.5556, -0.8315, 2.495e-06, -0.5556, -0.8315, 2.495e-06, -0.5556, -0.8315, 2.495e-06, -0.5556, -0.8315, 2.495e-06, -0.4881, -0.7305, -0.4776, -0.4881, -0.7305, -0.4776, -0.4881, -0.7305, -0.4776, -0.4881, -0.7305, -0.4776, 0.7305, 0.4881, 0.4776, 0.7305, 0.4881, 0.4776, 0.7305, 0.4881, 0.4776, 0.7305, 0.4881, 0.4776, 0.8315, 0.5556, 0.0, 0.8315, 0.5556, 0.0, 0.8315, 0.5556, 0.0, 0.8315, 0.5556, 0.0, 0.7305, 0.4881, -0.4776, 0.7305, 0.4881, -0.4776, 0.7305, 0.4881, -0.4776, 0.7305, 0.4881, -0.4776, 0.6051, 0.4043, 0.6858, 0.6051, 0.4043, 0.6858, 0.6051, 0.4043, 0.6858, 0.6051, 0.4043, 0.6858, -0.9808, -0.1951, 0.0, -0.9808, -0.1951, 0.0, -0.9808, -0.1951, 0.0, -0.9808, -0.1951, 0.0, 0.9808, 0.1951, 0.0, 0.9808, 0.1951, 0.0, 0.9808, 0.1951, 0.0, 0.9808, 0.1951, 0.0, -0.8315, -0.5556, 0.0, -0.8315, -0.5556, 0.0, -0.8315, -0.5556, 0.0, -0.8315, -0.5556, 0.0, 0.8315, 0.5556, 0.0, 0.8315, 0.5556, 0.0, 0.8315, 0.5556, 0.0, 0.8315, 0.5556, 0.0, -0.5556, -0.8315, 0.0, -0.5556, -0.8315, 0.0, -0.5556, -0.8315, 0.0, -0.5556, -0.8315, 0.0, 0.5556, 0.8315, 0.0, 0.5556, 0.8315, 0.0, 0.5556, 0.8315, 0.0, 0.5556, 0.8315, 0.0, -0.1951, -0.9808, 0.0, -0.1951, -0.9808, 0.0, -0.1951, -0.9808, 0.0, -0.1951, -0.9808, 0.0, -0.1951, 0.9808, 0.0, -0.1951, 0.9808, 0.0, -0.1951, 0.9808, 0.0, -0.1951, 0.9808, 0.0, 0.1951, 0.9808, 0.0, 0.1951, 0.9808, 0.0, 0.1951, 0.9808, 0.0, 0.1951, 0.9808, 0.0, 0.1951, -0.9808, 0.0, 0.1951, -0.9808, 0.0, 0.1951, -0.9808, 0.0, 0.1951, -0.9808, 0.0, -0.5556, 0.8315, 0.0, -0.5556, 0.8315, 0.0, -0.5556, 0.8315, 0.0, -0.5556, 0.8315, 0.0, 0.5556, -0.8315, 0.0, 0.5556, -0.8315, 0.0, 0.5556, -0.8315, 0.0, 0.5556, -0.8315, 0.0, -0.8315, 0.5556, 0.0, -0.8315, 0.5556, 0.0, -0.8315, 0.5556, 0.0, -0.8315, 0.5556, 0.0, 0.8315, -0.5556, 0.0, 0.8315, -0.5556, 0.0, 0.8315, -0.5556, 0.0, 0.8315, -0.5556, 0.0, -0.9808, 0.1951, 0.0, -0.9808, 0.1951, 0.0, -0.9808, 0.1951, 0.0, -0.9808, 0.1951, 0.0, -0.08559, 0.1281, 0.9881, -0.08559, 0.1281, 0.9881, -0.08559, 0.1281, 0.9881, -0.08559, 0.1281, 0.9881, -0.08559, 0.1281, 0.9881, -0.08559, 0.1281, 0.9881, -0.08559, 0.1281, 0.9881, -0.08559, 0.1281, 0.9881, -0.9728, 0.2222, 0.06511, -0.9728, 0.2222, 0.06511, -0.9728, 0.2222, 0.06511, -0.9728, 0.2222, 0.06511, 0.1771, 0.8903, 0.4196, 0.1771, 0.8903, 0.4196, 0.1771, 0.8903, 0.4196, 0.1771, 0.8903, 0.4196, 0.8875, -0.2635, 0.3781, 0.8875, -0.2635, 0.3781, 0.8875, -0.2635, 0.3781, 0.8875, -0.2635, 0.3781, -0.5043, -0.7547, 0.4196, -0.5043, -0.7547, 0.4196, -0.5043, -0.7547, 0.4196, -0.5043, -0.7547, 0.4196, 0.1771, -0.8903, 0.4196, 0.1771, -0.8903, 0.4196, 0.1771, -0.8903, 0.4196, 0.1771, -0.8903, 0.4196, -0.7547, 0.5043, 0.4196, -0.7547, 0.5043, 0.4196, -0.7547, 0.5043, 0.4196, -0.7547, 0.5043, 0.4196, -0.8903, 0.1771, 0.4196, -0.8903, 0.1771, 0.4196, -0.8903, 0.1771, 0.4196, -0.8903, 0.1771, 0.4196, -0.5043, 0.7547, 0.4196, -0.5043, 0.7547, 0.4196, -0.5043, 0.7547, 0.4196, -0.5043, 0.7547, 0.4196, -0.1771, -0.8903, 0.4196, -0.1771, -0.8903, 0.4196, -0.1771, -0.8903, 0.4196, -0.1771, -0.8903, 0.4196, -0.8903, -0.1771, 0.4196, -0.8903, -0.1771, 0.4196, -0.8903, -0.1771, 0.4196, -0.8903, -0.1771, 0.4196, 0.5043, 0.7547, 0.4196, 0.5043, 0.7547, 0.4196, 0.5043, 0.7547, 0.4196, 0.5043, 0.7547, 0.4196, -0.1771, 0.8903, 0.4196, -0.1771, 0.8903, 0.4196, -0.1771, 0.8903, 0.4196, -0.1771, 0.8903, 0.4196, 0.7547, -0.5043, 0.4196, 0.7547, -0.5043, 0.4196, 0.7547, -0.5043, 0.4196, 0.7547, -0.5043, 0.4196, -0.7547, -0.5043, 0.4196, -0.7547, -0.5043, 0.4196, -0.7547, -0.5043, 0.4196, -0.7547, -0.5043, 0.4196, 0.8875, 0.2635, 0.3781, 0.8875, 0.2635, 0.3781, 0.8875, 0.2635, 0.3781, 0.8875, 0.2635, 0.3781, 0.5043, -0.7547, 0.4196, 0.5043, -0.7547, 0.4196, 0.5043, -0.7547, 0.4196, 0.5043, -0.7547, 0.4196, 0.2875, 0.949, 0.1296, 0.2875, 0.949, 0.1296, 0.2875, 0.949, 0.1296, 0.2875, 0.949, 0.1296, -0.1947, -0.9786, 0.06639, -0.1947, -0.9786, 0.06639, -0.1947, -0.9786, 0.06639, -0.1947, -0.9786, 0.06639, 0.1639, 0.984, 0.07007, 0.1639, 0.984, 0.07007, 0.1639, 0.984, 0.07007, 0.1639, 0.984, 0.07007, -0.9807, -0.1951, 0.01446, -0.9807, -0.1951, 0.01446, -0.9807, -0.1951, 0.01446, -0.9807, -0.1951, 0.01446, 0.1639, -0.984, 0.07007, 0.1639, -0.984, 0.07007, 0.1639, -0.984, 0.07007, 0.1639, -0.984, 0.07007, -0.8295, 0.5542, 0.06932, -0.8295, 0.5542, 0.06932, -0.8295, 0.5542, 0.06932, -0.8295, 0.5542, 0.06932, -0.5543, 0.8295, 0.06805, -0.5543, 0.8295, 0.06805, -0.5543, 0.8295, 0.06805, -0.5543, 0.8295, 0.06805, -0.8314, -0.5555, 0.01446, -0.8314, -0.5555, 0.01446, -0.8314, -0.5555, 0.01446, -0.8314, -0.5555, 0.01446, 0.2875, -0.949, 0.1296, 0.2875, -0.949, 0.1296, 0.2875, -0.949, 0.1296, 0.2875, -0.949, 0.1296, -0.1947, 0.9786, 0.06639, -0.1947, 0.9786, 0.06639, -0.1947, 0.9786, 0.06639, -0.1947, 0.9786, 0.06639, -0.4657, 0.2294, 0.8547, -0.4657, 0.2294, 0.8547, -0.4657, 0.2294, 0.8547, 0.02038, -0.0299, 0.9993, 0.02038, -0.0299, 0.9993, 0.02038, -0.0299, 0.9993, 0.02038, -0.0299, 0.9993, 0.02038, -0.0299, 0.9993, 0.02038, -0.0299, 0.9993, 0.02038, -0.0299, 0.9993, 0.02038, -0.0299, 0.9993, 0.02038, -0.0299, 0.9993, 0.02038, -0.0299, 0.9993, 0.02038, -0.0299, 0.9993, 0.02038, -0.0299, 0.9993, 0.02038, -0.0299, 0.9993, 0.02038, -0.0299, 0.9993, 0.02038, -0.0299, 0.9993, 0.02038, -0.0299, 0.9993, 0.02038, -0.0299, 0.9993, 0.02038, -0.0299, 0.9993, 0.02038, -0.0299, 0.9993, 0.02038, -0.0299, 0.9993, 0.02038, -0.0299, 0.9993, 0.02038, -0.0299, 0.9993, 0.02038, -0.0299, 0.9993, 0.02038, -0.0299, 0.9993, 0.02038, -0.0299, 0.9993, 0.02038, -0.0299, 0.9993, 0.02038, -0.0299, 0.9993, 0.02038, -0.0299, 0.9993, 0.7547, 0.5043, 0.4196, 0.7547, 0.5043, 0.4196, 0.7547, 0.5043, 0.4196, 0.7547, 0.5043, 0.4196, -0.4657, -0.2294, 0.8547, -0.4657, -0.2294, 0.8547, -0.4657, -0.2294, 0.8547, 0.4981, -0.8386, 0.2207, 0.4981, -0.8386, 0.2207, 0.4981, -0.8386, 0.2207, 0.4981, -0.8386, 0.2207, 0.4981, -0.8386, 0.2207, -0.5543, -0.8295, 0.06805, -0.5543, -0.8295, 0.06805, -0.5543, -0.8295, 0.06805, -0.5543, -0.8295, 0.06805, -0.9807, 0.1951, 0.01446, -0.9807, 0.1951, 0.01446, -0.9807, 0.1951, 0.01446, -0.9807, 0.1951, 0.01446, 0.302, 0.9512, -0.06279, 0.302, 0.9512, -0.06279, 0.302, 0.9512, -0.06279, 0.302, 0.9512, -0.06279, -0.1951, -0.9807, 0.01446, -0.1951, -0.9807, 0.01446, -0.1951, -0.9807, 0.01446, -0.1951, -0.9807, 0.01446, 0.1665, 0.986, 0.008639, 0.1665, 0.986, 0.008639, 0.1665, 0.986, 0.008639, 0.1665, 0.986, 0.008639, -0.9728, -0.2222, 0.06511, -0.9728, -0.2222, 0.06511, -0.9728, -0.2222, 0.06511, -0.9728, -0.2222, 0.06511, 0.1665, -0.986, 0.008639, 0.1665, -0.986, 0.008639, 0.1665, -0.986, 0.008639, 0.1665, -0.986, 0.008639, 0.8868, -0.01543, 0.4619, 0.8868, -0.01543, 0.4619, 0.8868, -0.01543, 0.4619, 0.8868, -0.01543, 0.4619, -0.1946, -0.978, 0.07471, -0.1946, -0.978, 0.07471, -0.1946, -0.978, 0.07471, -0.1946, -0.978, 0.07471, -0.8289, 0.5538, 0.07881, -0.8289, 0.5538, 0.07881, -0.8289, 0.5538, 0.07881, -0.8289, 0.5538, 0.07881, -0.5539, 0.829, 0.07703, -0.5539, 0.829, 0.07703, -0.5539, 0.829, 0.07703, -0.5539, 0.829, 0.07703, -0.9618, -0.2643, 0.07099, -0.9618, -0.2643, 0.07099, -0.9618, -0.2643, 0.07099, -0.9618, -0.2643, 0.07099, -0.5539, -0.829, 0.07703, -0.5539, -0.829, 0.07703, -0.5539, -0.829, 0.07703, -0.5539, -0.829, 0.07703, -0.1946, 0.978, 0.07471, -0.1946, 0.978, 0.07471, -0.1946, 0.978, 0.07471, -0.1946, 0.978, 0.07471, 0.1946, 0.9782, 0.0722, 0.1946, 0.9782, 0.0722, 0.1946, 0.9782, 0.0722, 0.1946, 0.9782, 0.0722, 0.1946, -0.9782, 0.0722, 0.1946, -0.9782, 0.0722, 0.1946, -0.9782, 0.0722, 0.1946, -0.9782, 0.0722, 0.5542, -0.8294, 0.06987, 0.5542, -0.8294, 0.06987, 0.5542, -0.8294, 0.06987, 0.5542, -0.8294, 0.06987, -0.9618, 0.2643, 0.07099, -0.9618, 0.2643, 0.07099, -0.9618, 0.2643, 0.07099, -0.9618, 0.2643, 0.07099, -0.8289, -0.5538, 0.07881, -0.8289, -0.5538, 0.07881, -0.8289, -0.5538, 0.07881, -0.8289, -0.5538, 0.07881, 0.5542, 0.8294, 0.06987, 0.5542, 0.8294, 0.06987, 0.5542, 0.8294, 0.06987, 0.5542, 0.8294, 0.06987, -0.2245, -0.9579, 0.1791, -0.2245, -0.9579, 0.1791, -0.2245, -0.9579, 0.1791, -0.2245, -0.9579, 0.1791, 0.07081, 0.899, 0.4323, 0.07081, 0.899, 0.4323, 0.07081, 0.899, 0.4323, 0.07081, 0.899, 0.4323, -0.4851, -0.7814, 0.3925, -0.4851, -0.7814, 0.3925, -0.4851, -0.7814, 0.3925, -0.4851, -0.7814, 0.3925, -0.471, -0.8562, 0.2123, -0.471, -0.8562, 0.2123, -0.471, -0.8562, 0.2123, -0.471, -0.8562, 0.2123, -0.1473, -0.9685, -0.2008, -0.1473, -0.9685, -0.2008, -0.1473, -0.9685, -0.2008, -0.1473, -0.9685, -0.2008, 0.8625, -0.4839, 0.1482, 0.8625, -0.4839, 0.1482, 0.8625, -0.4839, 0.1482, 0.8625, -0.4839, 0.1482, -0.2764, -0.9128, 0.3006, -0.2764, -0.9128, 0.3006, -0.2764, -0.9128, 0.3006, -0.2764, -0.9128, 0.3006, -0.4194, -0.8698, -0.2597, -0.4194, -0.8698, -0.2597, -0.4194, -0.8698, -0.2597, -0.4194, -0.8698, -0.2597, -0.1418, -0.7222, -0.677, -0.1418, -0.7222, -0.677, -0.1418, -0.7222, -0.677, -0.1418, -0.7222, -0.677, 0.6916, -0.06954, -0.7189, 0.6916, -0.06954, -0.7189, 0.6916, -0.06954, -0.7189, 0.6916, -0.06954, -0.7189, -0.05928, -0.146, -0.9875, -0.05928, -0.146, -0.9875, -0.05928, -0.146, -0.9875, -0.05928, -0.146, -0.9875, 0.598, -0.5049, -0.6224, 0.598, -0.5049, -0.6224, 0.598, -0.5049, -0.6224, 0.598, -0.5049, -0.6224, 0.2793, -0.2019, 0.9387, 0.2793, -0.2019, 0.9387, 0.2793, -0.2019, 0.9387, 0.2793, -0.2019, 0.9387, 0.4441, -0.7836, 0.4344, 0.4441, -0.7836, 0.4344, 0.4441, -0.7836, 0.4344, 0.4441, -0.7836, 0.4344, 0.3292, -0.2021, 0.9224, 0.3292, -0.2021, 0.9224, 0.3292, -0.2021, 0.9224, 0.3292, -0.2021, 0.9224, -0.0159, -0.09434, 0.9954, -0.0159, -0.09434, 0.9954, -0.0159, -0.09434, 0.9954, -0.0159, -0.09434, 0.9954, -0.548, -0.2543, 0.7969, -0.548, -0.2543, 0.7969, -0.548, -0.2543, 0.7969, -0.548, -0.2543, 0.7969, -0.9233, -0.3442, 0.1704, -0.9233, -0.3442, 0.1704, -0.9233, -0.3442, 0.1704, -0.9233, -0.3442, 0.1704, -0.9233, -0.3442, 0.1704, -0.6361, -0.7562, 0.1535, -0.6361, -0.7562, 0.1535, -0.6361, -0.7562, 0.1535, -0.6361, -0.7562, 0.1535, 0.602, -0.3372, -0.7238, 0.602, -0.3372, -0.7238, 0.602, -0.3372, -0.7238, 0.602, -0.3372, -0.7238, 0.9477, -0.2431, 0.2066, 0.9477, -0.2431, 0.2066, 0.9477, -0.2431, 0.2066, 0.9477, -0.2431, 0.2066, -0.4016, 0.0133, -0.9157, -0.4016, 0.0133, -0.9157, -0.4016, 0.0133, -0.9157, -0.4016, 0.0133, -0.9157, 0.4786, -0.1045, -0.8718, 0.4786, -0.1045, -0.8718, 0.4786, -0.1045, -0.8718, 0.4786, -0.1045, -0.8718, 0.7083, -0.296, -0.6409, 0.7083, -0.296, -0.6409, 0.7083, -0.296, -0.6409, 0.7083, -0.296, -0.6409, 0.07866, -0.8522, -0.5173, 0.07866, -0.8522, -0.5173, 0.07866, -0.8522, -0.5173, 0.07866, -0.8522, -0.5173, 0.4186, -0.6313, 0.6529, 0.4186, -0.6313, 0.6529, 0.4186, -0.6313, 0.6529, 0.4186, -0.6313, 0.6529, 0.6216, -0.7302, -0.2834, 0.6216, -0.7302, -0.2834, 0.6216, -0.7302, -0.2834, 0.6216, -0.7302, -0.2834, -0.8915, -0.1387, 0.4312, -0.8915, -0.1387, 0.4312, -0.8915, -0.1387, 0.4312, -0.8915, -0.1387, 0.4312, -0.5601, -0.4124, -0.7184, -0.5601, -0.4124, -0.7184, -0.5601, -0.4124, -0.7184, -0.5601, -0.4124, -0.7184, 0.7143, -0.6762, 0.1803, 0.7143, -0.6762, 0.1803, 0.7143, -0.6762, 0.1803, 0.7143, -0.6762, 0.1803, 0.519, -0.8486, 0.1026, 0.519, -0.8486, 0.1026, 0.519, -0.8486, 0.1026, 0.519, -0.8486, 0.1026, 0.873, -0.3549, 0.3346, 0.873, -0.3549, 0.3346, 0.873, -0.3549, 0.3346, 0.873, -0.3549, 0.3346, -0.4208, -0.8996, 0.1166, -0.4208, -0.8996, 0.1166, -0.4208, -0.8996, 0.1166, -0.4208, -0.8996, 0.1166, 0.3613, -0.1189, 0.9248, 0.3613, -0.1189, 0.9248, 0.3613, -0.1189, 0.9248, 0.3613, -0.1189, 0.9248, 0.8434, -0.4316, -0.32, 0.8434, -0.4316, -0.32, 0.8434, -0.4316, -0.32, 0.8434, -0.4316, -0.32, -0.3998, -0.4962, 0.7707, -0.3998, -0.4962, 0.7707, -0.3998, -0.4962, 0.7707, -0.3998, -0.4962, 0.7707, 0.1354, 0.9829, 0.1252, 0.1354, 0.9829, 0.1252, 0.1354, 0.9829, 0.1252, 0.1354, 0.9829, 0.1252, -0.2547, -0.5381, -0.8034, -0.2547, -0.5381, -0.8034, -0.2547, -0.5381, -0.8034, -0.2547, -0.5381, -0.8034, -0.5605, -0.8188, 0.1242, -0.5605, -0.8188, 0.1242, -0.5605, -0.8188, 0.1242, -0.5605, -0.8188, 0.1242, 0.8425, -0.5285, 0.1038, 0.8425, -0.5285, 0.1038, 0.8425, -0.5285, 0.1038, 0.8425, -0.5285, 0.1038, -0.9964, 0.06451, -0.05418, -0.9964, 0.06451, -0.05418, -0.9964, 0.06451, -0.05418, -0.9964, 0.06451, -0.05418, -0.5323, -0.7206, -0.4442, -0.5323, -0.7206, -0.4442, -0.5323, -0.7206, -0.4442, -0.5323, -0.7206, -0.4442, -0.206, 0.1052, -0.9729, -0.206, 0.1052, -0.9729, -0.206, 0.1052, -0.9729, -0.206, 0.1052, -0.9729, -0.1712, -0.934, 0.3136, -0.1712, -0.934, 0.3136, -0.1712, -0.934, 0.3136, -0.1712, -0.934, 0.3136, -0.1935, -0.873, 0.4478, -0.1935, -0.873, 0.4478, -0.1935, -0.873, 0.4478, -0.1935, -0.873, 0.4478, -0.1363, -0.9715, -0.1938, -0.1363, -0.9715, -0.1938, -0.1363, -0.9715, -0.1938, -0.1363, -0.9715, -0.1938, 0.3685, -0.1567, 0.9163, 0.3685, -0.1567, 0.9163, 0.3685, -0.1567, 0.9163, 0.3685, -0.1567, 0.9163, 0.7645, -0.5963, 0.2449, 0.7645, -0.5963, 0.2449, 0.7645, -0.5963, 0.2449, 0.7645, -0.5963, 0.2449, 0.005081, -0.98, -0.1987, 0.005081, -0.98, -0.1987, 0.005081, -0.98, -0.1987, 0.005081, -0.98, -0.1987, 0.9715, -0.1437, 0.1886, 0.9715, -0.1437, 0.1886, 0.9715, -0.1437, 0.1886, 0.9715, -0.1437, 0.1886, 0.05862, -0.978, 0.2004, 0.05862, -0.978, 0.2004, 0.05862, -0.978, 0.2004, 0.05862, -0.978, 0.2004, -0.3952, -0.9182, -0.02806, -0.3952, -0.9182, -0.02806, -0.3952, -0.9182, -0.02806, -0.3952, -0.9182, -0.02806, 0.2222, -0.5322, -0.8169, 0.2222, -0.5322, -0.8169, 0.2222, -0.5322, -0.8169, 0.2222, -0.5322, -0.8169, 0.1383, -0.9545, 0.2644, 0.1383, -0.9545, 0.2644, 0.1383, -0.9545, 0.2644, 0.1383, -0.9545, 0.2644, 0.1379, 0.06027, -0.9886, 0.1379, 0.06027, -0.9886, 0.1379, 0.06027, -0.9886, 0.1379, 0.06027, -0.9886, 0.7519, -0.6245, 0.2111, 0.7519, -0.6245, 0.2111, 0.7519, -0.6245, 0.2111, 0.7519, -0.6245, 0.2111, 0.8447, -0.5165, 0.1406, 0.8447, -0.5165, 0.1406, 0.8447, -0.5165, 0.1406, 0.8447, -0.5165, 0.1406, -0.1805, -0.9831, -0.03185, -0.1805, -0.9831, -0.03185, -0.1805, -0.9831, -0.03185, -0.1805, -0.9831, -0.03185, 0.8142, -0.4875, 0.3153, 0.8142, -0.4875, 0.3153, 0.8142, -0.4875, 0.3153, 0.8142, -0.4875, 0.3153, 0.8443, -0.5081, 0.1702, 0.8443, -0.5081, 0.1702, 0.8443, -0.5081, 0.1702, 0.8443, -0.5081, 0.1702, 0.4371, -0.8939, 0.09948, 0.4371, -0.8939, 0.09948, 0.4371, -0.8939, 0.09948, 0.4371, -0.8939, 0.09948, 0.1574, -0.9843, 0.07976, 0.1574, -0.9843, 0.07976, 0.1574, -0.9843, 0.07976, 0.1574, -0.9843, 0.07976, -0.149, -0.9888, 0.01065, -0.149, -0.9888, 0.01065, -0.149, -0.9888, 0.01065, -0.149, -0.9888, 0.01065, 0.01992, -0.9998, 0.00828, 0.01992, -0.9998, 0.00828, 0.01992, -0.9998, 0.00828, 0.01992, -0.9998, 0.00828, 0.98, 0.1575, -0.1213, 0.98, 0.1575, -0.1213, 0.98, 0.1575, -0.1213, 0.98, 0.1575, -0.1213, 0.9918, -0.111, 0.06327, 0.9918, -0.111, 0.06327, 0.9918, -0.111, 0.06327, 0.9918, -0.111, 0.06327, 0.2425, -0.9582, 0.1521, 0.2425, -0.9582, 0.1521, 0.2425, -0.9582, 0.1521, 0.2425, -0.9582, 0.1521, 0.7019, -0.7117, 0.02879, 0.7019, -0.7117, 0.02879, 0.7019, -0.7117, 0.02879, 0.7019, -0.7117, 0.02879, 0.8231, -0.5443, -0.162, 0.8231, -0.5443, -0.162, 0.8231, -0.5443, -0.162, 0.8231, -0.5443, -0.162, 0.5395, -0.8188, 0.1963, 0.5395, -0.8188, 0.1963, 0.5395, -0.8188, 0.1963, 0.5395, -0.8188, 0.1963, 0.3524, -0.7562, 0.5513, 0.3524, -0.7562, 0.5513, 0.3524, -0.7562, 0.5513, 0.3524, -0.7562, 0.5513, 0.8357, -0.5352, -0.1228, 0.8357, -0.5352, -0.1228, 0.8357, -0.5352, -0.1228, 0.8357, -0.5352, -0.1228, 0.9588, -0.2362, -0.1579, 0.9588, -0.2362, -0.1579, 0.9588, -0.2362, -0.1579, 0.9588, -0.2362, -0.1579, 0.6457, -0.7179, 0.2604, 0.6457, -0.7179, 0.2604, 0.6457, -0.7179, 0.2604, 0.6457, -0.7179, 0.2604, 0.1973, -0.6895, -0.6969, 0.1973, -0.6895, -0.6969, 0.1973, -0.6895, -0.6969, 0.1973, -0.6895, -0.6969, 0.211, -0.7726, 0.5988, 0.211, -0.7726, 0.5988, 0.211, -0.7726, 0.5988, 0.211, -0.7726, 0.5988, 0.2697, -0.8872, 0.3743, 0.2697, -0.8872, 0.3743, 0.2697, -0.8872, 0.3743, 0.2697, -0.8872, 0.3743, -0.02856, -0.9976, 0.0631, -0.02856, -0.9976, 0.0631, -0.02856, -0.9976, 0.0631, -0.02856, -0.9976, 0.0631, 0.4117, -0.5474, 0.7286, 0.4117, -0.5474, 0.7286, 0.4117, -0.5474, 0.7286, 0.4117, -0.5474, 0.7286, 0.3227, -0.9451, 0.05135, 0.3227, -0.9451, 0.05135, 0.3227, -0.9451, 0.05135, 0.3227, -0.9451, 0.05135, 0.08721, -0.2501, -0.9643, 0.08721, -0.2501, -0.9643, 0.08721, -0.2501, -0.9643, 0.08721, -0.2501, -0.9643, 0.29, -0.849, -0.4416, 0.29, -0.849, -0.4416, 0.29, -0.849, -0.4416, 0.29, -0.849, -0.4416, -0.126, -0.9404, -0.3158, -0.126, -0.9404, -0.3158, -0.126, -0.9404, -0.3158, -0.126, -0.9404, -0.3158, 0.574, 0.04443, 0.8177, 0.574, 0.04443, 0.8177, 0.574, 0.04443, 0.8177, 0.574, 0.04443, 0.8177, -0.2227, 0.9586, 0.1776, -0.2227, 0.9586, 0.1776, -0.2227, 0.9586, 0.1776, -0.2227, 0.9586, 0.1776, -0.4632, 0.8011, 0.3792, -0.4632, 0.8011, 0.3792, -0.4632, 0.8011, 0.3792, -0.4632, 0.8011, 0.3792, -0.471, 0.8562, 0.2123, -0.471, 0.8562, 0.2123, -0.471, 0.8562, 0.2123, -0.471, 0.8562, 0.2123, -0.1473, 0.9685, -0.2008, -0.1473, 0.9685, -0.2008, -0.1473, 0.9685, -0.2008, -0.1473, 0.9685, -0.2008, 0.8625, 0.4839, 0.1482, 0.8625, 0.4839, 0.1482, 0.8625, 0.4839, 0.1482, 0.8625, 0.4839, 0.1482, -0.2764, 0.9128, 0.3006, -0.2764, 0.9128, 0.3006, -0.2764, 0.9128, 0.3006, -0.2764, 0.9128, 0.3006, -0.5176, 0.8024, -0.297, -0.5176, 0.8024, -0.297, -0.5176, 0.8024, -0.297, -0.5176, 0.8024, -0.297, -0.1418, 0.7222, -0.677, -0.1418, 0.7222, -0.677, -0.1418, 0.7222, -0.677, -0.1418, 0.7222, -0.677, 0.6916, 0.06954, -0.7189, 0.6916, 0.06954, -0.7189, 0.6916, 0.06954, -0.7189, 0.6916, 0.06954, -0.7189, -0.05928, 0.146, -0.9875, -0.05928, 0.146, -0.9875, -0.05928, 0.146, -0.9875, -0.05928, 0.146, -0.9875, 0.598, 0.5049, -0.6224, 0.598, 0.5049, -0.6224, 0.598, 0.5049, -0.6224, 0.598, 0.5049, -0.6224, 0.2793, 0.2019, 0.9387, 0.2793, 0.2019, 0.9387, 0.2793, 0.2019, 0.9387, 0.2793, 0.2019, 0.9387, 0.4379, 0.7796, 0.4478, 0.4379, 0.7796, 0.4478, 0.4379, 0.7796, 0.4478, 0.4379, 0.7796, 0.4478, 0.3141, 0.2306, 0.921, 0.3141, 0.2306, 0.921, 0.3141, 0.2306, 0.921, 0.3141, 0.2306, 0.921, -0.0159, 0.09434, 0.9954, -0.0159, 0.09434, 0.9954, -0.0159, 0.09434, 0.9954, -0.0159, 0.09434, 0.9954, -0.5273, 0.2012, 0.8255, -0.5273, 0.2012, 0.8255, -0.5273, 0.2012, 0.8255, -0.5273, 0.2012, 0.8255, -0.9323, 0.3215, 0.1656, -0.9323, 0.3215, 0.1656, -0.9323, 0.3215, 0.1656, -0.9323, 0.3215, 0.1656, -0.9323, 0.3215, 0.1656, -0.6124, 0.7759, 0.1513, -0.6124, 0.7759, 0.1513, -0.6124, 0.7759, 0.1513, -0.6124, 0.7759, 0.1513, 0.602, 0.3372, -0.7238, 0.602, 0.3372, -0.7238, 0.602, 0.3372, -0.7238, 0.602, 0.3372, -0.7238, 0.9477, 0.2431, 0.2066, 0.9477, 0.2431, 0.2066, 0.9477, 0.2431, 0.2066, 0.9477, 0.2431, 0.2066, -0.4016, -0.0133, -0.9157, -0.4016, -0.0133, -0.9157, -0.4016, -0.0133, -0.9157, -0.4016, -0.0133, -0.9157, 0.4786, 0.1045, -0.8718, 0.4786, 0.1045, -0.8718, 0.4786, 0.1045, -0.8718, 0.4786, 0.1045, -0.8718, 0.7083, 0.296, -0.6409, 0.7083, 0.296, -0.6409, 0.7083, 0.296, -0.6409, 0.7083, 0.296, -0.6409, 0.07867, 0.8522, -0.5173, 0.07867, 0.8522, -0.5173, 0.07867, 0.8522, -0.5173, 0.07867, 0.8522, -0.5173, 0.4186, 0.6313, 0.6529, 0.4186, 0.6313, 0.6529, 0.4186, 0.6313, 0.6529, 0.4186, 0.6313, 0.6529, 0.6217, 0.7302, -0.2834, 0.6217, 0.7302, -0.2834, 0.6217, 0.7302, -0.2834, 0.6217, 0.7302, -0.2834, -0.5851, 0.3683, -0.7225, -0.5851, 0.3683, -0.7225, -0.5851, 0.3683, -0.7225, -0.5851, 0.3683, -0.7225, 0.7143, 0.6762, 0.1803, 0.7143, 0.6762, 0.1803, 0.7143, 0.6762, 0.1803, 0.7143, 0.6762, 0.1803, 0.519, 0.8486, 0.1026, 0.519, 0.8486, 0.1026, 0.519, 0.8486, 0.1026, 0.519, 0.8486, 0.1026, 0.873, 0.3549, 0.3346, 0.873, 0.3549, 0.3346, 0.873, 0.3549, 0.3346, 0.873, 0.3549, 0.3346, -0.4208, 0.8996, 0.1166, -0.4208, 0.8996, 0.1166, -0.4208, 0.8996, 0.1166, -0.4208, 0.8996, 0.1166, 0.37, 0.1379, 0.9188, 0.37, 0.1379, 0.9188, 0.37, 0.1379, 0.9188, 0.37, 0.1379, 0.9188, 0.8434, 0.4316, -0.32, 0.8434, 0.4316, -0.32, 0.8434, 0.4316, -0.32, 0.8434, 0.4316, -0.32, -0.3998, 0.4962, 0.7707, -0.3998, 0.4962, 0.7707, -0.3998, 0.4962, 0.7707, -0.3998, 0.4962, 0.7707, -0.2542, 0.5376, -0.804, -0.2542, 0.5376, -0.804, -0.2542, 0.5376, -0.804, -0.2542, 0.5376, -0.804, -0.5605, 0.8188, 0.1242, -0.5605, 0.8188, 0.1242, -0.5605, 0.8188, 0.1242, -0.5605, 0.8188, 0.1242, 0.8425, 0.5285, 0.1038, 0.8425, 0.5285, 0.1038, 0.8425, 0.5285, 0.1038, 0.8425, 0.5285, 0.1038, -0.206, -0.1052, -0.9729, -0.206, -0.1052, -0.9729, -0.206, -0.1052, -0.9729, -0.206, -0.1052, -0.9729, -0.1712, 0.934, 0.3136, -0.1712, 0.934, 0.3136, -0.1712, 0.934, 0.3136, -0.1712, 0.934, 0.3136, -0.1782, 0.8715, 0.4569, -0.1782, 0.8715, 0.4569, -0.1782, 0.8715, 0.4569, -0.1782, 0.8715, 0.4569, -0.1344, 0.9703, -0.2014, -0.1344, 0.9703, -0.2014, -0.1344, 0.9703, -0.2014, -0.1344, 0.9703, -0.2014, 0.378, 0.1902, 0.9061, 0.378, 0.1902, 0.9061, 0.378, 0.1902, 0.9061, 0.378, 0.1902, 0.9061, 0.7645, 0.5963, 0.2449, 0.7645, 0.5963, 0.2449, 0.7645, 0.5963, 0.2449, 0.7645, 0.5963, 0.2449, 0.008246, 0.9794, -0.2016, 0.008246, 0.9794, -0.2016, 0.008246, 0.9794, -0.2016, 0.008246, 0.9794, -0.2016, 0.9715, 0.1437, 0.1886, 0.9715, 0.1437, 0.1886, 0.9715, 0.1437, 0.1886, 0.9715, 0.1437, 0.1886, 0.03437, 0.9748, 0.2206, 0.03437, 0.9748, 0.2206, 0.03437, 0.9748, 0.2206, 0.03437, 0.9748, 0.2206, -0.4418, 0.8968, -0.02409, -0.4418, 0.8968, -0.02409, -0.4418, 0.8968, -0.02409, -0.4418, 0.8968, -0.02409, 0.2222, 0.5322, -0.8169, 0.2222, 0.5322, -0.8169, 0.2222, 0.5322, -0.8169, 0.2222, 0.5322, -0.8169, 0.1383, 0.9545, 0.2644, 0.1383, 0.9545, 0.2644, 0.1383, 0.9545, 0.2644, 0.1383, 0.9545, 0.2644, 0.1379, -0.06027, -0.9886, 0.1379, -0.06027, -0.9886, 0.1379, -0.06027, -0.9886, 0.1379, -0.06027, -0.9886, 0.7519, 0.6245, 0.2111, 0.7519, 0.6245, 0.2111, 0.7519, 0.6245, 0.2111, 0.7519, 0.6245, 0.2111, 0.8447, 0.5165, 0.1406, 0.8447, 0.5165, 0.1406, 0.8447, 0.5165, 0.1406, 0.8447, 0.5165, 0.1406, -0.1805, 0.9831, -0.03185, -0.1805, 0.9831, -0.03185, -0.1805, 0.9831, -0.03185, -0.1805, 0.9831, -0.03185, 0.8142, 0.4875, 0.3153, 0.8142, 0.4875, 0.3153, 0.8142, 0.4875, 0.3153, 0.8142, 0.4875, 0.3153, 0.8443, 0.5081, 0.1702, 0.8443, 0.5081, 0.1702, 0.8443, 0.5081, 0.1702, 0.8443, 0.5081, 0.1702, 0.4371, 0.8939, 0.09948, 0.4371, 0.8939, 0.09948, 0.4371, 0.8939, 0.09948, 0.4371, 0.8939, 0.09948, 0.1574, 0.9843, 0.07976, 0.1574, 0.9843, 0.07976, 0.1574, 0.9843, 0.07976, 0.1574, 0.9843, 0.07976, -0.1454, 0.9892, 0.01697, -0.1454, 0.9892, 0.01697, -0.1454, 0.9892, 0.01697, -0.1454, 0.9892, 0.01697, 0.01952, 0.9998, 0.007867, 0.01952, 0.9998, 0.007867, 0.01952, 0.9998, 0.007867, 0.01952, 0.9998, 0.007867, 0.98, -0.1575, -0.1213, 0.98, -0.1575, -0.1213, 0.98, -0.1575, -0.1213, 0.98, -0.1575, -0.1213, 0.2425, 0.9582, 0.1521, 0.2425, 0.9582, 0.1521, 0.2425, 0.9582, 0.1521, 0.2425, 0.9582, 0.1521, 0.7019, 0.7117, 0.02877, 0.7019, 0.7117, 0.02877, 0.7019, 0.7117, 0.02877, 0.7019, 0.7117, 0.02877, 0.5395, 0.8188, 0.1963, 0.5395, 0.8188, 0.1963, 0.5395, 0.8188, 0.1963, 0.5395, 0.8188, 0.1963, 0.4113, 0.7422, 0.5292, 0.4113, 0.7422, 0.5292, 0.4113, 0.7422, 0.5292, 0.4113, 0.7422, 0.5292, 0.646, 0.7159, 0.2649, 0.646, 0.7159, 0.2649, 0.646, 0.7159, 0.2649, 0.646, 0.7159, 0.2649, 0.1973, 0.6895, -0.6969, 0.1973, 0.6895, -0.6969, 0.1973, 0.6895, -0.6969, 0.1973, 0.6895, -0.6969, 0.2163, 0.7896, 0.5742, 0.2163, 0.7896, 0.5742, 0.2163, 0.7896, 0.5742, 0.2163, 0.7896, 0.5742, 0.2779, 0.8792, 0.3869, 0.2779, 0.8792, 0.3869, 0.2779, 0.8792, 0.3869, 0.2779, 0.8792, 0.3869, -0.02855, 0.9976, 0.06311, -0.02855, 0.9976, 0.06311, -0.02855, 0.9976, 0.06311, -0.02855, 0.9976, 0.06311, 0.3619, 0.5742, 0.7344, 0.3619, 0.5742, 0.7344, 0.3619, 0.5742, 0.7344, 0.3619, 0.5742, 0.7344, 0.3227, 0.9451, 0.05135, 0.3227, 0.9451, 0.05135, 0.3227, 0.9451, 0.05135, 0.3227, 0.9451, 0.05135, 0.08721, 0.2501, -0.9643, 0.08721, 0.2501, -0.9643, 0.08721, 0.2501, -0.9643, 0.08721, 0.2501, -0.9643, 0.29, 0.849, -0.4416, 0.29, 0.849, -0.4416, 0.29, 0.849, -0.4416, 0.29, 0.849, -0.4416, -0.126, 0.9404, -0.3159, -0.126, 0.9404, -0.3159, -0.126, 0.9404, -0.3159, -0.126, 0.9404, -0.3159, 0.574, -0.04443, 0.8177, 0.574, -0.04443, 0.8177, 0.574, -0.04443, 0.8177, 0.574, -0.04443, 0.8177, 0.1354, -0.9829, 0.1252, 0.1354, -0.9829, 0.1252, 0.1354, -0.9829, 0.1252, 0.1354, -0.9829, 0.1252, -0.8915, 0.1387, 0.4312, -0.8915, 0.1387, 0.4312, -0.8915, 0.1387, 0.4312, -0.8915, 0.1387, 0.4312, -0.9964, -0.06451, -0.05418, -0.9964, -0.06451, -0.05418, -0.9964, -0.06451, -0.05418, -0.9964, -0.06451, -0.05418, 0.8231, 0.5443, -0.162, 0.8231, 0.5443, -0.162, 0.8231, 0.5443, -0.162, 0.8231, 0.5443, -0.162, 0.07081, -0.899, 0.4323, 0.07081, -0.899, 0.4323, 0.07081, -0.899, 0.4323, 0.07081, -0.899, 0.4323, 0.9918, 0.111, 0.06327, 0.9918, 0.111, 0.06327, 0.9918, 0.111, 0.06327, 0.9918, 0.111, 0.06327, 0.9588, 0.2362, -0.1579, 0.9588, 0.2362, -0.1579, 0.9588, 0.2362, -0.1579, 0.9588, 0.2362, -0.1579, -0.5323, 0.7206, -0.4442, -0.5323, 0.7206, -0.4442, -0.5323, 0.7206, -0.4442, -0.5323, 0.7206, -0.4442, 0.8357, 0.5352, -0.1228, 0.8357, 0.5352, -0.1228, 0.8357, 0.5352, -0.1228, 0.8357, 0.5352, -0.1228, -0.8314, 0.5555, 0.01446, -0.8314, 0.5555, 0.01446, -0.8314, 0.5555, 0.01446, -0.8314, 0.5555, 0.01446, -0.5555, 0.8314, 0.01446, -0.5555, 0.8314, 0.01446, -0.5555, 0.8314, 0.01446, -0.5555, 0.8314, 0.01446, -0.8295, -0.5542, 0.06932, -0.8295, -0.5542, 0.06932, -0.8295, -0.5542, 0.06932, -0.8295, -0.5542, 0.06932, 0.302, -0.9512, -0.06279, 0.302, -0.9512, -0.06279, 0.302, -0.9512, -0.06279, 0.302, -0.9512, -0.06279, 0.8551, -0.1031, 0.5082, 0.8551, -0.1031, 0.5082, 0.8551, -0.1031, 0.5082, 0.8551, -0.1031, 0.5082, 0.4981, 0.8386, 0.2207, 0.4981, 0.8386, 0.2207, 0.4981, 0.8386, 0.2207, 0.4981, 0.8386, 0.2207, 0.4981, 0.8386, 0.2207, -0.1951, 0.9807, 0.01446, -0.1951, 0.9807, 0.01446, -0.1951, 0.9807, 0.01446, -0.1951, 0.9807, 0.01446, -0.5555, -0.8314, 0.01446, -0.5555, -0.8314, 0.01446, -0.5555, -0.8314, 0.01446, -0.5555, -0.8314, 0.01446, -0.6445, 0.154, 0.749, -0.6445, 0.154, 0.749, -0.6445, 0.154, 0.749, -0.6445, 0.154, 0.749, 0.8974, -0.01981, 0.4408, 0.8974, -0.01981, 0.4408, 0.8974, -0.01981, 0.4408, 0.8974, -0.01981, 0.4408, 0.7848, 0.5246, -0.3299, 0.7848, 0.5246, -0.3299, 0.7848, 0.5246, -0.3299, 0.7848, 0.5246, -0.3299, 0.7848, 0.5246, -0.3299, -0.6445, -0.154, 0.749, -0.6445, -0.154, 0.749, -0.6445, -0.154, 0.749, -0.6445, -0.154, 0.749, 0.4183, -0.8782, 0.2318, 0.4183, -0.8782, 0.2318, 0.4183, -0.8782, 0.2318, 0.4183, -0.8782, 0.2318, 0.4183, -0.8782, 0.2318, 0.7848, -0.5246, -0.3299, 0.7848, -0.5246, -0.3299, 0.7848, -0.5246, -0.3299, 0.7848, -0.5246, -0.3299, 0.7848, -0.5246, -0.3299, 0.4183, 0.8782, 0.2318, 0.4183, 0.8782, 0.2318, 0.4183, 0.8782, 0.2318, 0.4183, 0.8782, 0.2318, 0.4183, 0.8782, 0.2318, 0.8868, 0.01543, 0.4619, 0.8868, 0.01543, 0.4619, 0.8868, 0.01543, 0.4619, 0.8868, 0.01543, 0.4619, 0.8551, 0.1031, 0.5082, 0.8551, 0.1031, 0.5082, 0.8551, 0.1031, 0.5082, 0.8551, 0.1031, 0.5082, 0.4192, 0.8778, 0.2318, 0.4192, 0.8778, 0.2318, 0.4192, 0.8778, 0.2318, 0.4887, 0.8452, 0.2162, 0.4887, 0.8452, 0.2162, 0.4887, 0.8452, 0.2162, 0.6849, 0.7242, 0.08045, 0.6849, 0.7242, 0.08045, 0.6849, 0.7242, 0.08045, 0.7519, 0.6498, -0.1119, 0.7519, 0.6498, -0.1119, 0.7519, 0.6498, -0.1119, 0.6714, 0.6924, -0.2642, 0.6714, 0.6924, -0.2642, 0.6714, 0.6924, -0.2642, 0.6548, 0.7053, -0.2717, 0.6548, 0.7053, -0.2717, 0.6548, 0.7053, -0.2717, 0.4154, 0.8691, -0.2684, 0.4154, 0.8691, -0.2684, 0.4154, 0.8691, -0.2684, 0.4154, -0.8691, -0.2684, 0.4154, -0.8691, -0.2684, 0.4154, -0.8691, -0.2684, 0.6548, -0.7053, -0.2717, 0.6548, -0.7053, -0.2717, 0.6548, -0.7053, -0.2717, 0.6714, -0.6924, -0.2642, 0.6714, -0.6924, -0.2642, 0.6714, -0.6924, -0.2642, 0.7519, -0.6498, -0.1119, 0.7519, -0.6498, -0.1119, 0.7519, -0.6498, -0.1119, 0.6849, -0.7242, 0.08045, 0.6849, -0.7242, 0.08045, 0.6849, -0.7242, 0.08045, 0.4887, -0.8452, 0.2162, 0.4887, -0.8452, 0.2162, 0.4887, -0.8452, 0.2162, 0.4192, -0.8778, 0.2318, 0.4192, -0.8778, 0.2318, 0.4192, -0.8778, 0.2318, 0.9017, 0.02972, 0.4314, 0.9017, 0.02972, 0.4314, 0.9017, 0.02972, 0.4314, 0.9017, 0.02972, 0.4314, 0.9193, 0.04753, 0.3908, 0.9193, 0.04753, 0.3908, 0.9193, 0.04753, 0.3908, 0.9193, 0.04753, 0.3908, 0.9907, 0.07412, 0.1144, 0.9907, 0.07412, 0.1144, 0.9907, 0.07412, 0.1144, 0.9907, 0.07412, 0.1144, 0.9846, 0.09417, -0.1473, 0.9846, 0.09417, -0.1473, 0.9846, 0.09417, -0.1473, 0.9846, 0.09417, -0.1473, 0.923, 0.09882, -0.372, 0.923, 0.09882, -0.372, 0.923, 0.09882, -0.372, 0.923, 0.09882, -0.372, 0.9129, 0.05645, -0.4042, 0.9129, 0.05645, -0.4042, 0.9129, 0.05645, -0.4042, 0.9129, 0.05645, -0.4042, 0.8275, -0.04902, -0.5594, 0.8275, -0.04902, -0.5594, 0.8275, -0.04902, -0.5594, 0.8275, -0.04902, -0.5594, 0.8275, 0.04902, -0.5594, 0.8275, 0.04902, -0.5594, 0.8275, 0.04902, -0.5594, 0.8275, 0.04902, -0.5594, 0.9129, -0.05645, -0.4042, 0.9129, -0.05645, -0.4042, 0.9129, -0.05645, -0.4042, 0.9129, -0.05645, -0.4042, 0.923, -0.09882, -0.372, 0.923, -0.09882, -0.372, 0.923, -0.09882, -0.372, 0.923, -0.09882, -0.372, 0.9846, -0.09417, -0.1473, 0.9846, -0.09417, -0.1473, 0.9846, -0.09417, -0.1473, 0.9846, -0.09417, -0.1473, 0.9907, -0.07412, 0.1144, 0.9907, -0.07412, 0.1144, 0.9907, -0.07412, 0.1144, 0.9907, -0.07412, 0.1144, 0.9193, -0.04753, 0.3908, 0.9193, -0.04753, 0.3908, 0.9193, -0.04753, 0.3908, 0.9193, -0.04753, 0.3908, 0.9017, -0.02972, 0.4314, 0.9017, -0.02972, 0.4314, 0.9017, -0.02972, 0.4314, 0.9017, -0.02972, 0.4314, 0.8974, 0.01982, 0.4408, 0.8974, 0.01982, 0.4408, 0.8974, 0.01982, 0.4408, 0.8974, 0.01982, 0.4408])] * 3)])

# ---- objects
ob_knight = bpy.data.objects.new('Knight', me_circle_012)

# ---- transforms, parenting, visibility, modifiers, constraints
ob_knight.location = (3.98, -0.5616, 1.49)
ob_knight.rotation_euler = (0.0, -0.0, 4.712)
ob_knight.scale = (0.4878, 0.4878, 0.4878)
ob_knight.lineart.crease_threshold = 0.0

# ---- collection membership
col_collection_1.objects.link(ob_knight)

# ---- scene / render settings (as saved in the file)
scene.frame_start = 1; scene.frame_end = 250; scene.frame_set(0)
scene.render.engine = 'BLENDER_EEVEE_NEXT'
scene.render.resolution_percentage = 50
scene.render.dither_intensity = 0.0
scene.cycles.use_denoising = False
scene.cycles.samples = 128
scene.cycles.sampling_pattern = 'TABULATED_SOBOL'
scene.cycles.light_sampling_threshold = 0.0
scene.cycles.use_adaptive_sampling = False
scene.cycles.use_light_tree = False
scene.cycles.blur_glossy = 0.0
scene.cycles.sample_clamp_indirect = 0.0
scene.view_settings.view_transform = 'Standard'
bpy.context.view_layer.update()

# ---- added for rendering (the .blend has no active camera and no usable light): camera, sun
cam_auto = bpy.data.cameras.new('AutoCamera')
cam_auto.lens = 50.0
cam_auto.sensor_width = 36.0
cam_auto.clip_end = 1000.0
ob_auto_camera = bpy.data.objects.new('AutoCamera', cam_auto)
scene.collection.objects.link(ob_auto_camera)
ob_auto_camera.location = (3.26168, -4.5158, 4.1136)
ob_auto_camera.rotation_euler = (1.09748, -7.21219e-08, 0.694738)
scene.camera = ob_auto_camera
light_auto_sun = bpy.data.lights.new('AutoSun', 'SUN')
light_auto_sun.energy = 3.0
light_auto_sun.angle = 0.0523599
ob_auto_sun = bpy.data.objects.new('AutoSun', light_auto_sun)
scene.collection.objects.link(ob_auto_sun)
ob_auto_sun.rotation_euler = (0.872665, 0.174533, 0.523599)
bpy.context.view_layer.update()
